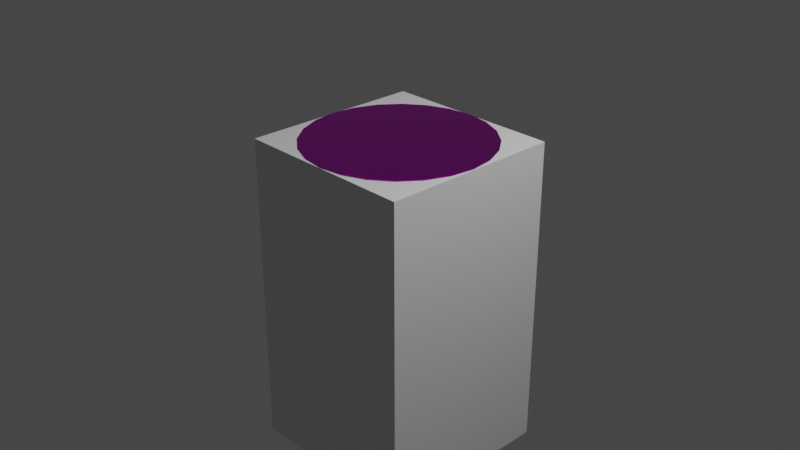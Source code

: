 # Source: better.blend  (saved by Blender 2.82.7; exported with 4.5.12 LTS)
import bpy
from mathutils import Matrix  # noqa: F401  (used for matrix-valued properties, if any)

bpy.ops.wm.read_factory_settings(use_empty=True)
scene = bpy.context.scene
scene.name = 'Scene'

# ---- collections
col_collection = bpy.data.collections.new('Collection'); scene.collection.children.link(col_collection)

# ---- images (referenced by path relative to the original .blend; pixels are not part of the script)
import os
ASSET_DIR = os.environ.get("B2B_ASSET_DIR", "")  # directory of the original .blend (textures are referenced by path, not embedded)
HERE = os.path.dirname(os.path.abspath(__file__))  # packed textures are extracted next to this script under _unpacked/

def load_image(name, relpath, width, height, colorspace="sRGB"):
    """Load a texture the original file referenced (path relative to the .blend, or extracted next to this script)."""
    p = next((c for c in (os.path.join(HERE, relpath), os.path.join(ASSET_DIR, relpath)) if relpath and os.path.exists(c)), "")
    if p:
        img = bpy.data.images.load(p, check_existing=True)
        img.name = name
    else:  # same state as the original file: an image datablock whose file is absent (Cycles renders it pink)
        img = bpy.data.images.new(name, width, height)
        img.source = "FILE"
        img.filepath = "//" + (relpath or name)
    img.colorspace_settings.name = colorspace
    return img
img_basecolor = load_image('BaseColor', 'albedo.png', 1024, 1024, 'sRGB')
img_untitled = load_image('Untitled', 'pbr.png', 1024, 1024, 'sRGB')

# ---- materials (node trees are filled in below, after node groups)
mat_engine = bpy.data.materials.new('Engine')
mat_engine.alpha_threshold = 0.0
mat_engine.use_transparent_shadow = False
mat_engine.line_color = (0.0, 0.0, 0.0, 1.0)

# ---- material node trees
mat_engine.use_nodes = True; mat_engine.node_tree.nodes.clear()
_N = mat_engine.node_tree.nodes; _L = mat_engine.node_tree.links
n0 = _N.new('ShaderNodeOutputMaterial'); n0.name = 'Material Output'; n0.location = (300, 300)
n1 = _N.new('ShaderNodeSeparateColor'); n1.name = 'Separate RGB'; n1.location = (-337, 15)
n2 = _N.new('ShaderNodeBsdfPrincipled'); n2.name = 'Principled BSDF'; n2.location = (10, 300)
n2.distribution = 'GGX'
n2.subsurface_method = 'BURLEY'
n2.inputs[3].default_value = 1.45
n2.inputs[27].default_value = (0.0, 0.0, 0.0, 1.0)
n2.inputs[28].default_value = 1.0
n3 = _N.new('ShaderNodeTexImage'); n3.name = 'Image Texture.001'; n3.location = (-280, 280)
n3.image = img_basecolor
n4 = _N.new('ShaderNodeTexImage'); n4.name = 'Image Texture'; n4.location = (-630, -7)
n4.image = img_untitled
_L.new(n2.outputs[0], n0.inputs[0])
_L.new(n4.outputs[0], n1.inputs[0])
_L.new(n1.outputs[2], n2.inputs[1])
_L.new(n1.outputs[1], n2.inputs[2])
_L.new(n3.outputs[0], n2.inputs[0])
n0.is_active_output = True

# ---- world
world_world = bpy.data.worlds.new('World'); scene.world = world_world
world_world.use_nodes = True; world_world.node_tree.nodes.clear()
_N = world_world.node_tree.nodes; _L = world_world.node_tree.links
n0 = _N.new('ShaderNodeOutputWorld'); n0.name = 'World Output'; n0.location = (300, 300)
n1 = _N.new('ShaderNodeBackground'); n1.name = 'Background'; n1.location = (10, 300)
n1.inputs[0].default_value = (0.05088, 0.05088, 0.05088, 1.0)
_L.new(n1.outputs[0], n0.inputs[0])
n0.is_active_output = True
world_world.color = (0.05088, 0.05088, 0.05088)
world_world.use_sun_shadow = False
world_world.sun_shadow_jitter_overblur = 0.0

# ---- cameras
cam_camera = bpy.data.cameras.new('Camera')
cam_camera.clip_end = 100.0
cam_camera.ortho_scale = 7.314

# ---- lights
light_light = bpy.data.lights.new('Light', 'POINT')
light_light.transmission_factor = 0.0
light_light.energy = 1000.0
light_light.shadow_soft_size = 0.1
light_light.shadow_maximum_resolution = 0.006
light_light.use_absolute_resolution = True

# ---- meshes
me_cube = bpy.data.meshes.new('Cube')
me_cube.from_pydata([(-6.744e-08, 0.7884, 2.278), (-5.028e-08, 0.5305, 2.718), (0.2041, 0.7616, 2.278), (0.1373, 0.5124, 2.718), (0.3942, 0.6828, 2.278), (0.2652, 0.4594, 2.718), (0.5575, 0.5575, 2.278), (0.3751, 0.3751, 2.718), (0.6828, 0.3942, 2.278), (0.4594, 0.2652, 2.718), (0.7616, 0.2041, 2.278), (0.5124, 0.1373, 2.718), (0.7884, -2.075e-07, 2.278), (0.5305, -2.578e-07, 2.718), (0.7616, -0.2041, 2.278), (0.5124, -0.1373, 2.718), (0.6828, -0.3942, 2.278), (0.4594, -0.2652, 2.718), (0.5575, -0.5575, 2.278), (0.3751, -0.3751, 2.718), (0.3942, -0.6828, 2.278), (0.2652, -0.4594, 2.718), (0.2041, -0.7616, 2.278), (0.1373, -0.5124, 2.718), (2.396e-07, -0.7884, 2.278), (1.563e-07, -0.5305, 2.718), (-0.2041, -0.7616, 2.278), (-0.1373, -0.5124, 2.718), (-0.3942, -0.6828, 2.278), (-0.2652, -0.4594, 2.718), (-0.5575, -0.5575, 2.278), (-0.3751, -0.3751, 2.718), (-0.6828, -0.3942, 2.278), (-0.4594, -0.2652, 2.718), (-0.7616, -0.2041, 2.278), (-0.5124, -0.1373, 2.718), (-0.7884, -6.336e-07, 2.278), (-0.5305, -5.445e-07, 2.718), (-0.7616, 0.2041, 2.278), (-0.5124, 0.1373, 2.718), (-0.6828, 0.3942, 2.278), (-0.4594, 0.2652, 2.718), (-0.5575, 0.5575, 2.278), (-0.3751, 0.3751, 2.718), (-0.3942, 0.6828, 2.278), (-0.2652, 0.4594, 2.718), (-0.2041, 0.7616, 2.278), (-0.1373, 0.5124, 2.718), (-6.468e-08, 0.8161, 2.278), (0.2112, 0.7883, 2.278), (0.408, 0.7067, 2.278), (0.577, 0.577, 2.278), (0.7067, 0.408, 2.278), (0.7883, 0.2112, 2.278), (0.8161, -2.018e-07, 2.278), (0.7883, -0.2112, 2.278), (0.7067, -0.408, 2.278), (0.577, -0.577, 2.278), (0.408, -0.7067, 2.278), (0.2112, -0.7883, 2.278), (2.531e-07, -0.8161, 2.278), (-0.2112, -0.7883, 2.278), (-0.408, -0.7067, 2.278), (-0.577, -0.577, 2.278), (-0.7067, -0.408, 2.278), (-0.7883, -0.2112, 2.278), (-0.8161, -6.428e-07, 2.278), (-0.7883, 0.2112, 2.278), (-0.7067, 0.408, 2.278), (-0.577, 0.577, 2.278), (-0.408, 0.7067, 2.278), (-0.2112, 0.7883, 2.278), (-6.468e-08, 0.8161, 2.085), (0.2112, 0.7883, 2.085), (0.408, 0.7067, 2.085), (0.577, 0.577, 2.085), (0.7067, 0.408, 2.085), (0.7883, 0.2112, 2.085), (0.8161, -2.018e-07, 2.085), (0.7883, -0.2112, 2.085), (0.7067, -0.408, 2.085), (0.577, -0.577, 2.085), (0.408, -0.7067, 2.085), (0.2112, -0.7883, 2.085), (2.531e-07, -0.8161, 2.085), (-0.2112, -0.7883, 2.085), (-0.408, -0.7067, 2.085), (-0.577, -0.577, 2.085), (-0.7067, -0.408, 2.085), (-0.7883, -0.2112, 2.085), (-0.8161, -6.428e-07, 2.085), (-0.7883, 0.2112, 2.085), (-0.7067, 0.408, 2.085), (-0.577, 0.577, 2.085), (-0.408, 0.7067, 2.085), (-0.2112, 0.7883, 2.085), (-6.403e-08, 0.7897, 2.085), (0.2044, 0.7628, 2.085), (0.3948, 0.6839, 2.085), (0.5584, 0.5584, 2.085), (0.6839, 0.3948, 2.085), (0.7628, 0.2044, 2.085), (0.7897, -2.07e-07, 2.085), (0.7628, -0.2044, 2.085), (0.6839, -0.3948, 2.085), (0.5584, -0.5584, 2.085), (0.3948, -0.6839, 2.085), (0.2044, -0.7628, 2.085), (2.435e-07, -0.7897, 2.085), (-0.2044, -0.7628, 2.085), (-0.3948, -0.6839, 2.085), (-0.5584, -0.5584, 2.085), (-0.6839, -0.3948, 2.085), (-0.7628, -0.2044, 2.085), (-0.7897, -6.337e-07, 2.085), (-0.7628, 0.2044, 2.085), (-0.6839, 0.3948, 2.085), (-0.5584, 0.5584, 2.085), (-0.3948, 0.6839, 2.085), (-0.2044, 0.7628, 2.085), (-6.416e-08, 0.7569, 0.8032), (0.1959, 0.7311, 0.8032), (0.3785, 0.6555, 0.8032), (0.5352, 0.5352, 0.8032), (0.6555, 0.3785, 0.8032), (0.7311, 0.1959, 0.8032), (0.7569, -2.136e-07, 0.8032), (0.7311, -0.1959, 0.8032), (0.6555, -0.3785, 0.8032), (0.5352, -0.5352, 0.8032), (0.3785, -0.6555, 0.8032), (0.1959, -0.7311, 0.8032), (2.306e-07, -0.7569, 0.8032), (-0.1959, -0.7311, 0.8032), (-0.3785, -0.6555, 0.8032), (-0.5352, -0.5352, 0.8032), (-0.6555, -0.3785, 0.8032), (-0.7311, -0.1959, 0.8032), (-0.7569, -6.227e-07, 0.8032), (-0.7311, 0.1959, 0.8032), (-0.6555, 0.3785, 0.8032), (-0.5352, 0.5352, 0.8032), (-0.3785, 0.6555, 0.8032), (-0.1959, 0.7311, 0.8032), (-5.65e-08, 0.5156, 0.4188), (0.1334, 0.498, 0.4188), (0.2578, 0.4465, 0.4188), (0.3646, 0.3646, 0.4188), (0.4465, 0.2578, 0.4188), (0.498, 0.1334, 0.4188), (0.5156, -2.678e-07, 0.4188), (0.498, -0.1334, 0.4188), (0.4465, -0.2578, 0.4188), (0.3646, -0.3646, 0.4188), (0.2578, -0.4465, 0.4188), (0.1334, -0.498, 0.4188), (1.443e-07, -0.5156, 0.4188), (-0.1334, -0.498, 0.4188), (-0.2578, -0.4465, 0.4188), (-0.3646, -0.3646, 0.4188), (-0.4465, -0.2578, 0.4188), (-0.498, -0.1334, 0.4188), (-0.5156, -5.464e-07, 0.4188), (-0.498, 0.1334, 0.4188), (-0.4465, 0.2578, 0.4188), (-0.3646, 0.3646, 0.4188), (-0.2578, 0.4465, 0.4188), (-0.1334, 0.498, 0.4188), (-4.198e-08, 0.2264, 0.1317), (0.0586, 0.2187, 0.1317), (0.1132, 0.1961, 0.1317), (0.1601, 0.1601, 0.1317), (0.1961, 0.1132, 0.1317), (0.2187, 0.0586, 0.1317), (0.2264, -3.409e-07, 0.1317), (0.2187, -0.0586, 0.1317), (0.1961, -0.1132, 0.1317), (0.1601, -0.1601, 0.1317), (0.1132, -0.1961, 0.1317), (0.0586, -0.2187, 0.1317), (4.619e-08, -0.2264, 0.1317), (-0.0586, -0.2187, 0.1317), (-0.1132, -0.1961, 0.1317), (-0.1601, -0.1601, 0.1317), (-0.1961, -0.1132, 0.1317), (-0.2187, -0.0586, 0.1317), (-0.2264, -4.633e-07, 0.1317), (-0.2187, 0.0586, 0.1317), (-0.1961, 0.1132, 0.1317), (-0.1601, 0.1601, 0.1317), (-0.1132, 0.1961, 0.1317), (-0.0586, 0.2187, 0.1317), (-9.133e-08, 1.01, -1.445), (0.2615, 0.9759, -1.445), (0.5052, 0.875, -1.445), (0.7144, 0.7144, -1.445), (0.875, 0.5052, -1.445), (0.9759, 0.2615, -1.445), (1.01, -1.63e-07, -1.445), (0.9759, -0.2615, -1.445), (0.875, -0.5052, -1.445), (0.7144, -0.7144, -1.445), (0.5052, -0.875, -1.445), (0.2615, -0.9759, -1.445), (3.021e-07, -1.01, -1.445), (-0.2615, -0.9759, -1.445), (-0.5052, -0.875, -1.445), (-0.7144, -0.7144, -1.445), (-0.875, -0.5052, -1.445), (-0.9759, -0.2615, -1.445), (-1.01, -7.09e-07, -1.445), (-0.9759, 0.2615, -1.445), (-0.875, 0.5052, -1.445), (-0.7144, 0.7144, -1.445), (-0.5052, 0.875, -1.445), (-0.2615, 0.9759, -1.445), (-9.817e-08, 1.417, -2.787), (0.3667, 1.369, -2.787), (0.7085, 1.227, -2.787), (1.002, 1.002, -2.787), (1.227, 0.7085, -2.787), (1.369, 0.3667, -2.787), (1.417, -7.733e-08, -2.787), (1.369, -0.3667, -2.787), (1.227, -0.7085, -2.787), (1.002, -1.002, -2.787), (0.7085, -1.227, -2.787), (0.3667, -1.369, -2.787), (4.536e-07, -1.417, -2.787), (-0.3667, -1.369, -2.787), (-0.7085, -1.227, -2.787), (-1.002, -1.002, -2.787), (-1.227, -0.7085, -2.787), (-1.369, -0.3667, -2.787), (-1.417, -8.431e-07, -2.787), (-1.369, 0.3667, -2.787), (-1.227, 0.7085, -2.787), (-1.002, 1.002, -2.787), (-0.7085, 1.227, -2.787), (-0.3667, 1.369, -2.787), (-9.629e-08, 1.339, -2.787), (0.3465, 1.293, -2.787), (0.6693, 1.159, -2.787), (0.9465, 0.9465, -2.787), (1.159, 0.6693, -2.787), (1.293, 0.3465, -2.787), (1.339, -9.423e-08, -2.787), (1.293, -0.3465, -2.787), (1.159, -0.6693, -2.787), (0.9465, -0.9465, -2.787), (0.6693, -1.159, -2.787), (0.3465, -1.293, -2.787), (4.25e-07, -1.339, -2.787), (-0.3465, -1.293, -2.787), (-0.6693, -1.159, -2.787), (-0.9465, -0.9465, -2.787), (-1.159, -0.6693, -2.787), (-1.293, -0.3465, -2.787), (-1.339, -8.176e-07, -2.787), (-1.293, 0.3464, -2.787), (-1.159, 0.6693, -2.787), (-0.9465, 0.9465, -2.787), (-0.6693, 1.159, -2.787), (-0.3465, 1.293, -2.787), (-3.166e-08, -3.738e-07, -0.7412), (0.3215, -0.5568, -0.4829), (0.4546, -0.4546, -0.4829), (0.4546, 0.4546, -0.4829), (0.3215, 0.5568, -0.4829), (-0.6429, -5.943e-07, -0.4829), (-0.621, -0.1664, -0.4829), (0.1664, -0.621, -0.4829), (0.5568, 0.3215, -0.4829), (-0.621, 0.1664, -0.4829), (1.854e-07, -0.6429, -0.4829), (0.621, 0.1664, -0.4829), (-0.5568, 0.3215, -0.4829), (-0.1664, -0.621, -0.4829), (0.6429, -2.469e-07, -0.4829), (-0.4546, 0.4546, -0.4829), (-0.3215, -0.5568, -0.4829), (0.621, -0.1664, -0.4829), (-0.3215, 0.5568, -0.4829), (-0.4546, -0.4546, -0.4829), (0.5568, -0.3215, -0.4829), (-0.1664, 0.621, -0.4829), (0.1664, 0.621, -0.4829), (-6.493e-08, 0.6429, -0.4829), (-0.5568, -0.3215, -0.4829), (0.8039, 0.2162, -0.655), (0.7888, 0.2121, -0.5968), (0.7477, 0.2011, -0.5542), (0.6915, 0.1859, -0.5386), (0.6353, 0.1708, -0.5542), (0.6353, 0.1708, -0.7558), (0.6915, 0.1859, -0.7714), (0.7477, 0.2011, -0.7558), (0.7888, 0.2121, -0.7132), (0.6599, 0.5073, -0.655), (0.6475, 0.4978, -0.5968), (0.6138, 0.4719, -0.5542), (0.5676, 0.4364, -0.5386), (0.5215, 0.4009, -0.5542), (0.5215, 0.4009, -0.7558), (0.5676, 0.4364, -0.7714), (0.6138, 0.4719, -0.7558), (0.6475, 0.4978, -0.7132), (0.4154, 0.7212, -0.655), (0.4076, 0.7077, -0.5968), (0.3864, 0.6708, -0.5542), (0.3573, 0.6204, -0.5386), (0.3283, 0.5699, -0.5542), (0.3283, 0.5699, -0.7558), (0.3573, 0.6204, -0.7714), (0.3864, 0.6708, -0.7558), (0.4076, 0.7077, -0.7132), (0.1077, 0.8252, -0.655), (0.1057, 0.8098, -0.5968), (0.1002, 0.7675, -0.5542), (0.09264, 0.7098, -0.5386), (0.08511, 0.6522, -0.5542), (0.08511, 0.6522, -0.7558), (0.09264, 0.7098, -0.7714), (0.1002, 0.7675, -0.7558), (0.1057, 0.8098, -0.7132), (-0.2164, 0.8036, -0.655), (-0.2124, 0.7885, -0.5968), (-0.2013, 0.7474, -0.5542), (-0.1862, 0.6912, -0.5386), (-0.171, 0.635, -0.5542), (-0.171, 0.635, -0.7558), (-0.1862, 0.6912, -0.7714), (-0.2013, 0.7474, -0.7558), (-0.2124, 0.7885, -0.7132), (-0.5076, 0.6596, -0.655), (-0.4981, 0.6472, -0.5968), (-0.4721, 0.6135, -0.5542), (-0.4366, 0.5673, -0.5386), (-0.4011, 0.5212, -0.5542), (-0.4011, 0.5212, -0.7558), (-0.4366, 0.5673, -0.7714), (-0.4721, 0.6135, -0.7558), (-0.4981, 0.6472, -0.7132), (-0.7214, 0.4151, -0.655), (-0.7079, 0.4073, -0.5968), (-0.671, 0.3861, -0.5542), (-0.6206, 0.357, -0.5386), (-0.5702, 0.328, -0.5542), (-0.5702, 0.328, -0.7558), (-0.6206, 0.357, -0.7714), (-0.671, 0.3861, -0.7558), (-0.7079, 0.4073, -0.7132), (-0.8255, 0.1074, -0.655), (-0.81, 0.1054, -0.5968), (-0.7678, 0.09987, -0.5542), (-0.7101, 0.09234, -0.5386), (-0.6524, 0.08482, -0.5542), (-0.6524, 0.08482, -0.7558), (-0.7101, 0.09234, -0.7714), (-0.7678, 0.09987, -0.7558), (-0.81, 0.1054, -0.7132), (-0.8038, -0.2167, -0.655), (-0.7888, -0.2127, -0.5968), (-0.7476, -0.2016, -0.5542), (-0.6914, -0.1864, -0.5386), (-0.6353, -0.1713, -0.5542), (-0.6353, -0.1713, -0.7558), (-0.6914, -0.1864, -0.7714), (-0.7476, -0.2016, -0.7558), (-0.7888, -0.2127, -0.7132), (-0.6598, -0.5079, -0.655), (-0.6474, -0.4983, -0.5968), (-0.6137, -0.4724, -0.5542), (-0.5676, -0.4369, -0.5386), (-0.5214, -0.4014, -0.5542), (-0.5214, -0.4014, -0.7558), (-0.5676, -0.4369, -0.7714), (-0.6137, -0.4724, -0.7558), (-0.6474, -0.4983, -0.7132), (-0.4153, -0.7217, -0.655), (-0.4075, -0.7082, -0.5968), (-0.3863, -0.6713, -0.5542), (-0.3573, -0.6209, -0.5386), (-0.3282, -0.5704, -0.5542), (-0.3282, -0.5704, -0.7558), (-0.3573, -0.6209, -0.7714), (-0.3863, -0.6713, -0.7558), (-0.4075, -0.7082, -0.7132), (-0.1076, -0.8257, -0.655), (-0.1056, -0.8103, -0.5968), (-0.1001, -0.7681, -0.5542), (-0.09256, -0.7104, -0.5386), (-0.08504, -0.6527, -0.5542), (-0.08504, -0.6527, -0.7558), (-0.09256, -0.7104, -0.7714), (-0.1001, -0.7681, -0.7558), (-0.1056, -0.8103, -0.7132), (0.2165, -0.8041, -0.655), (0.2124, -0.7891, -0.5968), (0.2014, -0.7479, -0.5542), (0.1862, -0.6917, -0.5386), (0.1711, -0.6356, -0.5542), (0.1711, -0.6356, -0.7558), (0.1862, -0.6917, -0.7714), (0.2014, -0.7479, -0.7558), (0.2124, -0.7891, -0.7132), (0.5076, -0.6601, -0.655), (0.4981, -0.6477, -0.5968), (0.4722, -0.614, -0.5542), (0.4367, -0.5679, -0.5386), (0.4012, -0.5217, -0.5542), (0.4012, -0.5217, -0.7558), (0.4367, -0.5679, -0.7714), (0.4722, -0.614, -0.7558), (0.4981, -0.6477, -0.7132), (0.7215, -0.4156, -0.655), (0.708, -0.4078, -0.5968), (0.6711, -0.3866, -0.5542), (0.6207, -0.3575, -0.5386), (0.5702, -0.3285, -0.5542), (0.5702, -0.3285, -0.7558), (0.6207, -0.3575, -0.7714), (0.6711, -0.3866, -0.7558), (0.708, -0.4078, -0.7132), (0.8255, -0.1079, -0.655), (0.8101, -0.1059, -0.5968), (0.7678, -0.1004, -0.5542), (0.7101, -0.09285, -0.5386), (0.6524, -0.08533, -0.5542), (0.6524, -0.08533, -0.7558), (0.7101, -0.09285, -0.7714), (0.7678, -0.1004, -0.7558), (0.8101, -0.1059, -0.7132), (-8.171e-08, -0.8463, 0.8027), (-8.171e-08, -0.8463, 2.787), (0.07381, -0.8661, 0.8027), (0.07381, -0.8661, 2.787), (0.1278, -0.9201, 0.8027), (0.1278, -0.9201, 2.787), (0.1476, -0.9939, 0.8027), (0.1476, -0.9939, 2.787), (0.1278, -1.068, 0.8027), (0.1278, -1.068, 2.787), (0.07381, -1.122, 0.8027), (0.07381, -1.122, 2.787), (-5.942e-08, -1.141, 0.8027), (-5.942e-08, -1.141, 2.787), (-0.07381, -1.122, 0.8027), (-0.07381, -1.122, 2.787), (-0.1278, -1.068, 0.8027), (-0.1278, -1.068, 2.787), (-0.1476, -0.9939, 0.8027), (-0.1476, -0.9939, 2.787), (-0.1278, -0.9201, 0.8027), (-0.1278, -0.9201, 2.787), (-0.07381, -0.8661, 0.8027), (-0.07381, -0.8661, 2.787), (0.3948, 0.6839, 0.9005), (0.2044, 0.7628, 0.9005), (-0.7628, -0.2044, 0.9005), (-0.6839, -0.3948, 0.9005), (0.3948, -0.6839, 0.9005), (0.5584, -0.5584, 0.9005), (0.5584, 0.5584, 0.9005), (-0.7897, -6.337e-07, 0.9005), (0.2044, -0.7628, 0.9005), (0.6839, 0.3948, 0.9005), (-0.7628, 0.2044, 0.9005), (2.435e-07, -0.7897, 0.9005), (0.7628, 0.2044, 0.9005), (-0.6839, 0.3948, 0.9005), (-0.2044, -0.7628, 0.9005), (0.7897, -2.07e-07, 0.9005), (-0.5584, 0.5584, 0.9005), (-0.3948, -0.6839, 0.9005), (0.7628, -0.2044, 0.9005), (-0.3948, 0.6839, 0.9005), (-0.5584, -0.5584, 0.9005), (0.6839, -0.3948, 0.9005), (-0.2044, 0.7628, 0.9005), (-6.403e-08, 0.7897, 0.9005), (-7.507e-08, -0.8079, 0.7249), (0.09301, -0.8328, 0.7249), (0.1611, -0.9009, 0.7249), (0.186, -0.9939, 0.7249), (0.1611, -1.087, 0.7249), (0.09301, -1.155, 0.7249), (-4.699e-08, -1.18, 0.7249), (-0.09301, -1.155, 0.7249), (-0.1611, -1.087, 0.7249), (-0.186, -0.9939, 0.7249), (-0.1611, -0.9009, 0.7249), (-0.09301, -0.8328, 0.7249), (-7.535e-08, -0.7382, 0.7249), (0.1279, -0.7724, 0.7249), (0.2214, -0.866, 0.7249), (0.2557, -0.9939, 0.7249), (0.2214, -1.122, 0.7249), (0.1279, -1.215, 0.7249), (-3.674e-08, -1.25, 0.7249), (-0.1279, -1.215, 0.7249), (-0.2214, -1.122, 0.7249), (-0.2557, -0.9939, 0.7249), (-0.2214, -0.866, 0.7249), (-0.1279, -0.7724, 0.7249), (-8.284e-08, -0.7382, 0.4769), (0.1279, -0.7724, 0.4769), (0.2214, -0.866, 0.4769), (0.2557, -0.9939, 0.4769), (0.2214, -1.122, 0.4769), (0.1279, -1.215, 0.4769), (-4.423e-08, -1.25, 0.4769), (-0.1279, -1.215, 0.4769), (-0.2214, -1.122, 0.4769), (-0.2557, -0.9939, 0.4769), (-0.2214, -0.866, 0.4769), (-0.1279, -0.7724, 0.4769), (-8.471e-08, -0.6966, 0.4769), (0.1487, -0.7364, 0.4769), (0.2575, -0.8452, 0.4769), (0.2973, -0.9939, 0.4769), (0.2575, -1.143, 0.4769), (0.1487, -1.251, 0.4769), (-3.982e-08, -1.291, 0.4769), (-0.1487, -1.251, 0.4769), (-0.2575, -1.143, 0.4769), (-0.2973, -0.9939, 0.4769), (-0.2575, -0.8452, 0.4769), (-0.1487, -0.7364, 0.4769), (-9.504e-08, -0.6966, 0.2246), (0.1487, -0.7364, 0.2246), (0.2575, -0.8452, 0.2246), (0.2973, -0.9939, 0.2246), (0.2575, -1.143, 0.2246), (0.1487, -1.251, 0.2246), (-5.015e-08, -1.291, 0.2246), (-0.1487, -1.251, 0.2246), (-0.2575, -1.143, 0.2246), (-0.2973, -0.9939, 0.2246), (-0.2575, -0.8452, 0.2246), (-0.1487, -0.7364, 0.2246), (-8.519e-08, -0.7896, 0.1344), (0.1021, -0.817, 0.1344), (0.1769, -0.8918, 0.1344), (0.2043, -0.9939, 0.1344), (0.1769, -1.096, 0.1344), (0.1021, -1.171, 0.1344), (-5.435e-08, -1.198, 0.1344), (-0.1021, -1.171, 0.1344), (-0.1769, -1.096, 0.1344), (-0.2043, -0.9939, 0.1344), (-0.1769, -0.8918, 0.1344), (-0.1021, -0.817, 0.1344), (-8.587e-08, -0.7542, 0.1344), (0.1198, -0.7863, 0.1344), (0.2076, -0.874, 0.1344), (0.2397, -0.9939, 0.1344), (0.2076, -1.114, 0.1344), (0.1198, -1.201, 0.1344), (-4.967e-08, -1.234, 0.1344), (-0.1198, -1.201, 0.1344), (-0.2076, -1.114, 0.1344), (-0.2397, -0.9939, 0.1344), (-0.2076, -0.874, 0.1344), (-0.1198, -0.7863, 0.1344), (-8.114e-08, -0.7542, 0.04895), (0.1198, -0.7863, 0.04895), (0.2076, -0.874, 0.04895), (0.2397, -0.9939, 0.04895), (0.2076, -1.114, 0.04895), (0.1198, -1.201, 0.04895), (-4.494e-08, -1.234, 0.04895), (-0.1198, -1.201, 0.04895), (-0.2076, -1.114, 0.04895), (-0.2397, -0.9939, 0.04895), (-0.2076, -0.874, 0.04895), (-0.1198, -0.7863, 0.04895), (-1.035e-07, -0.8444, -0.05859), (0.07475, -0.8644, -0.05859), (0.1295, -0.9191, -0.05859), (0.1495, -0.9939, -0.05859), (0.1295, -1.069, -0.05859), (0.07475, -1.123, -0.05859), (-8.096e-08, -1.143, -0.05859), (-0.07475, -1.123, -0.05859), (-0.1295, -1.069, -0.05859), (-0.1495, -0.9939, -0.05859), (-0.1295, -0.9191, -0.05859), (-0.07475, -0.8644, -0.05859), (-4.701e-08, -0.8444, -0.2571), (0.07475, -0.8644, -0.2571), (0.1295, -0.9191, -0.2571), (0.1495, -0.9939, -0.2571), (0.1295, -1.069, -0.2571), (0.07475, -1.123, -0.2571), (-2.443e-08, -1.143, -0.2571), (-0.07475, -1.123, -0.2571), (-0.1295, -1.069, -0.2571), (-0.1495, -0.9939, -0.2571), (-0.1295, -0.9191, -0.2571), (-0.07475, -0.8644, -0.2571), (-3.548e-08, -0.8892, -0.3437), (0.05233, -0.9032, -0.3437), (0.09064, -0.9416, -0.3437), (0.1047, -0.9939, -0.3437), (0.09064, -1.046, -0.3437), (0.05233, -1.085, -0.3437), (-1.968e-08, -1.099, -0.3437), (-0.05233, -1.085, -0.3437), (-0.09064, -1.046, -0.3437), (-0.1047, -0.9939, -0.3437), (-0.09064, -0.9416, -0.3437), (-0.05233, -0.9032, -0.3437), (-5.925e-08, -0.8868, -0.344), (0.05233, -0.8967, -0.354), (0.09064, -0.9238, -0.381), (0.1047, -0.9608, -0.418), (0.09064, -0.9978, -0.455), (0.05233, -1.025, -0.4821), (-4.345e-08, -1.035, -0.492), (-0.05233, -1.025, -0.4821), (-0.09064, -0.9978, -0.455), (-0.1047, -0.9608, -0.418), (-0.09064, -0.9238, -0.381), (-0.05233, -0.8967, -0.354), (1.381e-08, -0.6483, -0.5723), (0.05233, -0.6582, -0.5822), (0.09064, -0.6853, -0.6093), (0.1047, -0.7223, -0.6463), (0.09064, -0.7593, -0.6833), (0.05233, -0.7864, -0.7104), (2.961e-08, -0.7963, -0.7203), (-0.05233, -0.7864, -0.7104), (-0.09064, -0.7593, -0.6833), (-0.1047, -0.7223, -0.6463), (-0.09064, -0.6853, -0.6093), (-0.05233, -0.6582, -0.5822)], [], [(0, 1, 3, 2), (2, 3, 5, 4), (4, 5, 7, 6), (6, 7, 9, 8), (8, 9, 11, 10), (10, 11, 13, 12), (12, 13, 15, 14), (14, 15, 17, 16), (16, 17, 19, 18), (18, 19, 21, 20), (20, 21, 23, 22), (22, 23, 25, 24), (24, 25, 27, 26), (26, 27, 29, 28), (28, 29, 31, 30), (30, 31, 33, 32), (32, 33, 35, 34), (34, 35, 37, 36), (36, 37, 39, 38), (38, 39, 41, 40), (40, 41, 43, 42), (42, 43, 45, 44), (44, 45, 47, 46), (46, 47, 1, 0), (10, 12, 54, 53), (20, 22, 59, 58), (30, 32, 64, 63), (40, 42, 69, 68), (6, 8, 52, 51), (16, 18, 57, 56), (26, 28, 62, 61), (36, 38, 67, 66), (46, 0, 48, 71), (2, 4, 50, 49), (12, 14, 55, 54), (22, 24, 60, 59), (32, 34, 65, 64), (42, 44, 70, 69), (8, 10, 53, 52), (18, 20, 58, 57), (28, 30, 63, 62), (38, 40, 68, 67), (4, 6, 51, 50), (14, 16, 56, 55), (0, 2, 49, 48), (24, 26, 61, 60), (34, 36, 66, 65), (44, 46, 71, 70), (61, 62, 86, 85), (54, 55, 79, 78), (69, 70, 94, 93), (62, 63, 87, 86), (55, 56, 80, 79), (70, 71, 95, 94), (48, 49, 73, 72), (63, 64, 88, 87), (56, 57, 81, 80), (71, 48, 72, 95), (49, 50, 74, 73), (64, 65, 89, 88), (57, 58, 82, 81), (50, 51, 75, 74), (65, 66, 90, 89), (58, 59, 83, 82), (51, 52, 76, 75), (66, 67, 91, 90), (59, 60, 84, 83), (52, 53, 77, 76), (67, 68, 92, 91), (60, 61, 85, 84), (53, 54, 78, 77), (68, 69, 93, 92), (74, 75, 99, 98), (89, 90, 114, 113), (82, 83, 107, 106), (75, 76, 100, 99), (90, 91, 115, 114), (83, 84, 108, 107), (76, 77, 101, 100), (91, 92, 116, 115), (84, 85, 109, 108), (77, 78, 102, 101), (92, 93, 117, 116), (85, 86, 110, 109), (78, 79, 103, 102), (93, 94, 118, 117), (86, 87, 111, 110), (79, 80, 104, 103), (94, 95, 119, 118), (72, 73, 97, 96), (87, 88, 112, 111), (80, 81, 105, 104), (95, 72, 96, 119), (73, 74, 98, 97), (88, 89, 113, 112), (81, 82, 106, 105), (458, 457, 122, 121), (460, 459, 137, 136), (462, 461, 130, 129), (457, 463, 123, 122), (459, 464, 138, 137), (461, 465, 131, 130), (463, 466, 124, 123), (464, 467, 139, 138), (465, 468, 132, 131), (466, 469, 125, 124), (467, 470, 140, 139), (468, 471, 133, 132), (469, 472, 126, 125), (470, 473, 141, 140), (471, 474, 134, 133), (472, 475, 127, 126), (473, 476, 142, 141), (474, 477, 135, 134), (475, 478, 128, 127), (476, 479, 143, 142), (480, 458, 121, 120), (477, 460, 136, 135), (478, 462, 129, 128), (479, 480, 120, 143), (125, 126, 150, 149), (140, 141, 165, 164), (133, 134, 158, 157), (126, 127, 151, 150), (141, 142, 166, 165), (134, 135, 159, 158), (127, 128, 152, 151), (142, 143, 167, 166), (120, 121, 145, 144), (135, 136, 160, 159), (128, 129, 153, 152), (143, 120, 144, 167), (121, 122, 146, 145), (136, 137, 161, 160), (129, 130, 154, 153), (122, 123, 147, 146), (137, 138, 162, 161), (130, 131, 155, 154), (123, 124, 148, 147), (138, 139, 163, 162), (131, 132, 156, 155), (124, 125, 149, 148), (139, 140, 164, 163), (132, 133, 157, 156), (161, 162, 186, 185), (154, 155, 179, 178), (147, 148, 172, 171), (162, 163, 187, 186), (155, 156, 180, 179), (148, 149, 173, 172), (163, 164, 188, 187), (156, 157, 181, 180), (149, 150, 174, 173), (164, 165, 189, 188), (157, 158, 182, 181), (150, 151, 175, 174), (165, 166, 190, 189), (158, 159, 183, 182), (151, 152, 176, 175), (166, 167, 191, 190), (144, 145, 169, 168), (159, 160, 184, 183), (152, 153, 177, 176), (167, 144, 168, 191), (145, 146, 170, 169), (160, 161, 185, 184), (153, 154, 178, 177), (146, 147, 171, 170), (266, 265, 202, 201), (268, 267, 195, 194), (270, 269, 210, 209), (265, 271, 203, 202), (267, 272, 196, 195), (269, 273, 211, 210), (271, 274, 204, 203), (272, 275, 197, 196), (273, 276, 212, 211), (274, 277, 205, 204), (275, 278, 198, 197), (276, 279, 213, 212), (277, 280, 206, 205), (278, 281, 199, 198), (279, 282, 214, 213), (280, 283, 207, 206), (281, 284, 200, 199), (282, 285, 215, 214), (287, 286, 193, 192), (283, 288, 208, 207), (284, 266, 201, 200), (285, 287, 192, 215), (286, 268, 194, 193), (288, 270, 209, 208), (215, 192, 216, 239), (193, 194, 218, 217), (208, 209, 233, 232), (201, 202, 226, 225), (194, 195, 219, 218), (209, 210, 234, 233), (202, 203, 227, 226), (195, 196, 220, 219), (210, 211, 235, 234), (203, 204, 228, 227), (196, 197, 221, 220), (211, 212, 236, 235), (204, 205, 229, 228), (197, 198, 222, 221), (212, 213, 237, 236), (205, 206, 230, 229), (198, 199, 223, 222), (213, 214, 238, 237), (206, 207, 231, 230), (199, 200, 224, 223), (214, 215, 239, 238), (192, 193, 217, 216), (207, 208, 232, 231), (200, 201, 225, 224), (221, 222, 246, 245), (236, 237, 261, 260), (229, 230, 254, 253), (222, 223, 247, 246), (237, 238, 262, 261), (230, 231, 255, 254), (223, 224, 248, 247), (238, 239, 263, 262), (216, 217, 241, 240), (231, 232, 256, 255), (224, 225, 249, 248), (239, 216, 240, 263), (217, 218, 242, 241), (232, 233, 257, 256), (225, 226, 250, 249), (218, 219, 243, 242), (233, 234, 258, 257), (226, 227, 251, 250), (219, 220, 244, 243), (234, 235, 259, 258), (227, 228, 252, 251), (220, 221, 245, 244), (235, 236, 260, 259), (228, 229, 253, 252), (249, 250, 264), (242, 243, 264), (257, 258, 264), (250, 251, 264), (243, 244, 264), (258, 259, 264), (251, 252, 264), (244, 245, 264), (259, 260, 264), (252, 253, 264), (245, 246, 264), (260, 261, 264), (253, 254, 264), (246, 247, 264), (261, 262, 264), (254, 255, 264), (247, 248, 264), (262, 263, 264), (240, 241, 264), (255, 256, 264), (248, 249, 264), (263, 240, 264), (241, 242, 264), (256, 257, 264), (184, 185, 270, 288), (169, 170, 268, 286), (191, 168, 287, 285), (176, 177, 266, 284), (183, 184, 288, 283), (168, 169, 286, 287), (190, 191, 285, 282), (175, 176, 284, 281), (182, 183, 283, 280), (189, 190, 282, 279), (174, 175, 281, 278), (181, 182, 280, 277), (188, 189, 279, 276), (173, 174, 278, 275), (180, 181, 277, 274), (187, 188, 276, 273), (172, 173, 275, 272), (179, 180, 274, 271), (186, 187, 273, 269), (171, 172, 272, 267), (178, 179, 271, 265), (185, 186, 269, 270), (170, 171, 267, 268), (177, 178, 265, 266), (289, 298, 299, 290), (290, 299, 300, 291), (291, 300, 301, 292), (292, 301, 302, 293), (294, 303, 304, 295), (295, 304, 305, 296), (296, 305, 306, 297), (297, 306, 298, 289), (298, 307, 308, 299), (299, 308, 309, 300), (300, 309, 310, 301), (301, 310, 311, 302), (303, 312, 313, 304), (304, 313, 314, 305), (305, 314, 315, 306), (306, 315, 307, 298), (307, 316, 317, 308), (308, 317, 318, 309), (309, 318, 319, 310), (310, 319, 320, 311), (312, 321, 322, 313), (313, 322, 323, 314), (314, 323, 324, 315), (315, 324, 316, 307), (316, 325, 326, 317), (317, 326, 327, 318), (318, 327, 328, 319), (319, 328, 329, 320), (321, 330, 331, 322), (322, 331, 332, 323), (323, 332, 333, 324), (324, 333, 325, 316), (325, 334, 335, 326), (326, 335, 336, 327), (327, 336, 337, 328), (328, 337, 338, 329), (330, 339, 340, 331), (331, 340, 341, 332), (332, 341, 342, 333), (333, 342, 334, 325), (334, 343, 344, 335), (335, 344, 345, 336), (336, 345, 346, 337), (337, 346, 347, 338), (339, 348, 349, 340), (340, 349, 350, 341), (341, 350, 351, 342), (342, 351, 343, 334), (343, 352, 353, 344), (344, 353, 354, 345), (345, 354, 355, 346), (346, 355, 356, 347), (348, 357, 358, 349), (349, 358, 359, 350), (350, 359, 360, 351), (351, 360, 352, 343), (352, 361, 362, 353), (353, 362, 363, 354), (354, 363, 364, 355), (355, 364, 365, 356), (357, 366, 367, 358), (358, 367, 368, 359), (359, 368, 369, 360), (360, 369, 361, 352), (361, 370, 371, 362), (362, 371, 372, 363), (363, 372, 373, 364), (364, 373, 374, 365), (366, 375, 376, 367), (367, 376, 377, 368), (368, 377, 378, 369), (369, 378, 370, 361), (370, 379, 380, 371), (371, 380, 381, 372), (372, 381, 382, 373), (373, 382, 383, 374), (375, 384, 385, 376), (376, 385, 386, 377), (377, 386, 387, 378), (378, 387, 379, 370), (379, 388, 389, 380), (380, 389, 390, 381), (381, 390, 391, 382), (382, 391, 392, 383), (384, 393, 394, 385), (385, 394, 395, 386), (386, 395, 396, 387), (387, 396, 388, 379), (388, 397, 398, 389), (389, 398, 399, 390), (390, 399, 400, 391), (391, 400, 401, 392), (393, 402, 403, 394), (394, 403, 404, 395), (395, 404, 405, 396), (396, 405, 397, 388), (397, 406, 407, 398), (398, 407, 408, 399), (399, 408, 409, 400), (400, 409, 410, 401), (402, 411, 412, 403), (403, 412, 413, 404), (404, 413, 414, 405), (405, 414, 406, 397), (406, 415, 416, 407), (407, 416, 417, 408), (408, 417, 418, 409), (409, 418, 419, 410), (411, 420, 421, 412), (412, 421, 422, 413), (413, 422, 423, 414), (414, 423, 415, 406), (415, 424, 425, 416), (416, 425, 426, 417), (417, 426, 427, 418), (418, 427, 428, 419), (420, 429, 430, 421), (421, 430, 431, 422), (422, 431, 432, 423), (423, 432, 424, 415), (424, 289, 290, 425), (425, 290, 291, 426), (426, 291, 292, 427), (427, 292, 293, 428), (429, 294, 295, 430), (430, 295, 296, 431), (431, 296, 297, 432), (432, 297, 289, 424), (433, 434, 436, 435), (435, 436, 438, 437), (437, 438, 440, 439), (439, 440, 442, 441), (441, 442, 444, 443), (443, 444, 446, 445), (445, 446, 448, 447), (447, 448, 450, 449), (449, 450, 452, 451), (451, 452, 454, 453), (453, 454, 456, 455), (455, 456, 434, 433), (449, 451, 490, 489), (119, 96, 480, 479), (104, 105, 462, 478), (111, 112, 460, 477), (96, 97, 458, 480), (118, 119, 479, 476), (103, 104, 478, 475), (110, 111, 477, 474), (117, 118, 476, 473), (102, 103, 475, 472), (109, 110, 474, 471), (116, 117, 473, 470), (101, 102, 472, 469), (108, 109, 471, 468), (115, 116, 470, 467), (100, 101, 469, 466), (107, 108, 468, 465), (114, 115, 467, 464), (99, 100, 466, 463), (106, 107, 465, 461), (113, 114, 464, 459), (98, 99, 463, 457), (105, 106, 461, 462), (112, 113, 459, 460), (97, 98, 457, 458), (483, 484, 496, 495), (447, 449, 489, 488), (445, 447, 488, 487), (443, 445, 487, 486), (441, 443, 486, 485), (439, 441, 485, 484), (455, 433, 481, 492), (433, 435, 482, 481), (437, 439, 484, 483), (453, 455, 492, 491), (435, 437, 483, 482), (451, 453, 491, 490), (501, 502, 514, 513), (490, 491, 503, 502), (487, 488, 500, 499), (484, 485, 497, 496), (491, 492, 504, 503), (481, 482, 494, 493), (488, 489, 501, 500), (485, 486, 498, 497), (492, 481, 493, 504), (482, 483, 495, 494), (489, 490, 502, 501), (486, 487, 499, 498), (506, 507, 519, 518), (498, 499, 511, 510), (495, 496, 508, 507), (502, 503, 515, 514), (499, 500, 512, 511), (496, 497, 509, 508), (503, 504, 516, 515), (493, 494, 506, 505), (500, 501, 513, 512), (497, 498, 510, 509), (504, 493, 505, 516), (494, 495, 507, 506), (528, 517, 529, 540), (513, 514, 526, 525), (510, 511, 523, 522), (507, 508, 520, 519), (514, 515, 527, 526), (511, 512, 524, 523), (508, 509, 521, 520), (515, 516, 528, 527), (505, 506, 518, 517), (512, 513, 525, 524), (509, 510, 522, 521), (516, 505, 517, 528), (533, 534, 546, 545), (518, 519, 531, 530), (525, 526, 538, 537), (522, 523, 535, 534), (519, 520, 532, 531), (526, 527, 539, 538), (523, 524, 536, 535), (520, 521, 533, 532), (527, 528, 540, 539), (517, 518, 530, 529), (524, 525, 537, 536), (521, 522, 534, 533), (547, 548, 560, 559), (540, 529, 541, 552), (530, 531, 543, 542), (537, 538, 550, 549), (534, 535, 547, 546), (531, 532, 544, 543), (538, 539, 551, 550), (535, 536, 548, 547), (532, 533, 545, 544), (539, 540, 552, 551), (529, 530, 542, 541), (536, 537, 549, 548), (562, 563, 575, 574), (544, 545, 557, 556), (551, 552, 564, 563), (541, 542, 554, 553), (548, 549, 561, 560), (545, 546, 558, 557), (552, 541, 553, 564), (542, 543, 555, 554), (549, 550, 562, 561), (546, 547, 559, 558), (543, 544, 556, 555), (550, 551, 563, 562), (567, 568, 580, 579), (559, 560, 572, 571), (556, 557, 569, 568), (563, 564, 576, 575), (553, 554, 566, 565), (560, 561, 573, 572), (557, 558, 570, 569), (564, 553, 565, 576), (554, 555, 567, 566), (561, 562, 574, 573), (558, 559, 571, 570), (555, 556, 568, 567), (579, 580, 592, 591), (574, 575, 587, 586), (571, 572, 584, 583), (568, 569, 581, 580), (575, 576, 588, 587), (565, 566, 578, 577), (572, 573, 585, 584), (569, 570, 582, 581), (576, 565, 577, 588), (566, 567, 579, 578), (573, 574, 586, 585), (570, 571, 583, 582), (590, 591, 603, 602), (586, 587, 599, 598), (583, 584, 596, 595), (580, 581, 593, 592), (587, 588, 600, 599), (577, 578, 590, 589), (584, 585, 597, 596), (581, 582, 594, 593), (588, 577, 589, 600), (578, 579, 591, 590), (585, 586, 598, 597), (582, 583, 595, 594), (612, 601, 613, 624), (597, 598, 610, 609), (594, 595, 607, 606), (591, 592, 604, 603), (598, 599, 611, 610), (595, 596, 608, 607), (592, 593, 605, 604), (599, 600, 612, 611), (589, 590, 602, 601), (596, 597, 609, 608), (593, 594, 606, 605), (600, 589, 601, 612), (616, 617, 629, 628), (602, 603, 615, 614), (609, 610, 622, 621), (606, 607, 619, 618), (603, 604, 616, 615), (610, 611, 623, 622), (607, 608, 620, 619), (604, 605, 617, 616), (611, 612, 624, 623), (601, 602, 614, 613), (608, 609, 621, 620), (605, 606, 618, 617), (623, 624, 636, 635), (613, 614, 626, 625), (620, 621, 633, 632), (617, 618, 630, 629), (624, 613, 625, 636), (614, 615, 627, 626), (621, 622, 634, 633), (618, 619, 631, 630), (615, 616, 628, 627), (622, 623, 635, 634), (619, 620, 632, 631)])
me_cube.polygons.foreach_set('use_smooth', [True] * 608)
_uv = me_cube.uv_layers.new(name='UVMap')
_uv.uv.foreach_set('vector', [0.9161, 0.3104, 0.9875, 0.3095, 0.9871, 0.332, 0.9159, 0.3318, 0.9159, 0.3318, 0.9871, 0.332, 0.9863, 0.3544, 0.9153, 0.3531, 0.9153, 0.3531, 0.9863, 0.3544, 0.9851, 0.3767, 0.9144, 0.3745, 0.9144, 0.3745, 0.9851, 0.3767, 0.9836, 0.3989, 0.9131, 0.396, 0.9131, 0.396, 0.9836, 0.3989, 0.982, 0.4209, 0.9115, 0.4177, 0.9115, 0.4177, 0.982, 0.4209, 0.9803, 0.4428, 0.9097, 0.4399, 0.9097, 0.4399, 0.9803, 0.4428, 0.9787, 0.4646, 0.9079, 0.4625, 0.9079, 0.4625, 0.9787, 0.4646, 0.9776, 0.4863, 0.9061, 0.4859, 0.9061, 0.4859, 0.9776, 0.4863, 0.9771, 0.508, 0.9046, 0.5103, 0.9046, 0.5103, 0.9771, 0.508, 0.9778, 0.5297, 0.9036, 0.5362, 0.9036, 0.5362, 0.9778, 0.5297, 0.9802, 0.5514, 0.9035, 0.5646, 0.9035, 0.5646, 0.9802, 0.5514, 0.985, 0.5734, 0.9054, 0.5966, 0.9028, 0.01766, 0.9876, 0.03784, 0.9834, 0.06039, 0.9011, 0.04941, 0.9011, 0.04941, 0.9834, 0.06039, 0.9812, 0.08304, 0.9016, 0.07841, 0.9016, 0.07841, 0.9812, 0.08304, 0.9805, 0.1057, 0.903, 0.1054, 0.903, 0.1054, 0.9805, 0.1057, 0.9807, 0.1284, 0.9048, 0.1308, 0.9048, 0.1308, 0.9807, 0.1284, 0.9816, 0.151, 0.9068, 0.1552, 0.9068, 0.1552, 0.9816, 0.151, 0.9828, 0.1737, 0.9089, 0.1786, 0.9089, 0.1786, 0.9828, 0.1737, 0.9841, 0.1963, 0.9108, 0.2015, 0.9108, 0.2015, 0.9841, 0.1963, 0.9854, 0.219, 0.9126, 0.2238, 0.9126, 0.2238, 0.9854, 0.219, 0.9864, 0.2416, 0.914, 0.2458, 0.914, 0.2458, 0.9864, 0.2416, 0.9872, 0.2643, 0.9151, 0.2675, 0.9151, 0.2675, 0.9872, 0.2643, 0.9876, 0.2869, 0.9158, 0.289, 0.9158, 0.289, 0.9876, 0.2869, 0.9875, 0.3095, 0.9161, 0.3104, 0.9115, 0.4177, 0.9097, 0.4399, 0.9068, 0.4396, 0.9086, 0.4175, 0.9036, 0.5362, 0.9035, 0.5646, 0.8995, 0.5646, 0.9001, 0.5362, 0.903, 0.1054, 0.9048, 0.1308, 0.9015, 0.1311, 0.8995, 0.1056, 0.9126, 0.2238, 0.914, 0.2458, 0.9111, 0.246, 0.9097, 0.224, 0.9144, 0.3745, 0.9131, 0.396, 0.9102, 0.3958, 0.9115, 0.3743, 0.9061, 0.4859, 0.9046, 0.5103, 0.9013, 0.5101, 0.9029, 0.4857, 0.9011, 0.04941, 0.9016, 0.07841, 0.898, 0.07855, 0.8972, 0.04936, 0.9089, 0.1786, 0.9108, 0.2015, 0.9079, 0.2017, 0.9058, 0.1789, 0.9158, 0.289, 0.9161, 0.3104, 0.9132, 0.3104, 0.913, 0.2891, 0.9159, 0.3318, 0.9153, 0.3531, 0.9125, 0.353, 0.9131, 0.3317, 0.9097, 0.4399, 0.9079, 0.4625, 0.9048, 0.4622, 0.9068, 0.4396, 0.9035, 0.5646, 0.9054, 0.5966, 0.9009, 0.5975, 0.8995, 0.5646, 0.9048, 0.1308, 0.9068, 0.1552, 0.9037, 0.1554, 0.9015, 0.1311, 0.914, 0.2458, 0.9151, 0.2675, 0.9123, 0.2676, 0.9111, 0.246, 0.9131, 0.396, 0.9115, 0.4177, 0.9086, 0.4175, 0.9102, 0.3958, 0.9046, 0.5103, 0.9036, 0.5362, 0.9001, 0.5362, 0.9013, 0.5101, 0.9016, 0.07841, 0.903, 0.1054, 0.8995, 0.1056, 0.898, 0.07855, 0.9108, 0.2015, 0.9126, 0.2238, 0.9097, 0.224, 0.9079, 0.2017, 0.9153, 0.3531, 0.9144, 0.3745, 0.9115, 0.3743, 0.9125, 0.353, 0.9079, 0.4625, 0.9061, 0.4859, 0.9029, 0.4857, 0.9048, 0.4622, 0.9161, 0.3104, 0.9159, 0.3318, 0.9131, 0.3317, 0.9132, 0.3104, 0.9028, 0.01766, 0.9011, 0.04941, 0.8972, 0.04936, 0.8986, 0.01691, 0.9068, 0.1552, 0.9089, 0.1786, 0.9058, 0.1789, 0.9037, 0.1554, 0.9151, 0.2675, 0.9158, 0.289, 0.913, 0.2891, 0.9123, 0.2676, 0.8972, 0.04936, 0.898, 0.07855, 0.8726, 0.08119, 0.8693, 0.0516, 0.9068, 0.4396, 0.9048, 0.4622, 0.8839, 0.4607, 0.8865, 0.4382, 0.9111, 0.246, 0.9123, 0.2676, 0.8929, 0.269, 0.8915, 0.2477, 0.898, 0.07855, 0.8995, 0.1056, 0.8758, 0.1084, 0.8726, 0.08119, 0.9048, 0.4622, 0.9029, 0.4857, 0.8812, 0.4841, 0.8839, 0.4607, 0.9123, 0.2676, 0.913, 0.2891, 0.8937, 0.29, 0.8929, 0.269, 0.9132, 0.3104, 0.9131, 0.3317, 0.8939, 0.3318, 0.8941, 0.311, 0.8995, 0.1056, 0.9015, 0.1311, 0.879, 0.134, 0.8758, 0.1084, 0.9029, 0.4857, 0.9013, 0.5101, 0.8783, 0.5088, 0.8812, 0.4841, 0.913, 0.2891, 0.9132, 0.3104, 0.8941, 0.311, 0.8937, 0.29, 0.9131, 0.3317, 0.9125, 0.353, 0.8933, 0.3527, 0.8939, 0.3318, 0.9015, 0.1311, 0.9037, 0.1554, 0.8821, 0.1582, 0.879, 0.134, 0.9013, 0.5101, 0.9001, 0.5362, 0.8755, 0.5352, 0.8783, 0.5088, 0.9125, 0.353, 0.9115, 0.3743, 0.8922, 0.3736, 0.8933, 0.3527, 0.9037, 0.1554, 0.9058, 0.1789, 0.885, 0.1815, 0.8821, 0.1582, 0.9001, 0.5362, 0.8995, 0.5646, 0.8724, 0.5635, 0.8755, 0.5352, 0.9115, 0.3743, 0.9102, 0.3958, 0.8907, 0.3948, 0.8922, 0.3736, 0.9058, 0.1789, 0.9079, 0.2017, 0.8876, 0.2041, 0.885, 0.1815, 0.8995, 0.5646, 0.9009, 0.5975, 0.8674, 0.5942, 0.8724, 0.5635, 0.9102, 0.3958, 0.9086, 0.4175, 0.8887, 0.4162, 0.8907, 0.3948, 0.9079, 0.2017, 0.9097, 0.224, 0.8898, 0.2261, 0.8876, 0.2041, 0.8986, 0.01691, 0.8972, 0.04936, 0.8693, 0.0516, 0.8645, 0.0188, 0.9086, 0.4175, 0.9068, 0.4396, 0.8865, 0.4382, 0.8887, 0.4162, 0.9097, 0.224, 0.9111, 0.246, 0.8915, 0.2477, 0.8898, 0.2261, 0.8933, 0.3527, 0.8922, 0.3736, 0.8896, 0.3735, 0.8907, 0.3526, 0.8821, 0.1582, 0.885, 0.1815, 0.8821, 0.1819, 0.8792, 0.1586, 0.8755, 0.5352, 0.8724, 0.5635, 0.8688, 0.563, 0.8721, 0.5348, 0.8922, 0.3736, 0.8907, 0.3948, 0.888, 0.3946, 0.8896, 0.3735, 0.885, 0.1815, 0.8876, 0.2041, 0.8848, 0.2044, 0.8821, 0.1819, 0.8724, 0.5635, 0.8674, 0.5942, 0.8638, 0.5931, 0.8688, 0.563, 0.8907, 0.3948, 0.8887, 0.4162, 0.886, 0.416, 0.888, 0.3946, 0.8876, 0.2041, 0.8898, 0.2261, 0.887, 0.2264, 0.8848, 0.2044, 0.8645, 0.0188, 0.8693, 0.0516, 0.8654, 0.05211, 0.8603, 0.02005, 0.8887, 0.4162, 0.8865, 0.4382, 0.8837, 0.4378, 0.886, 0.416, 0.8898, 0.2261, 0.8915, 0.2477, 0.8889, 0.2479, 0.887, 0.2264, 0.8693, 0.0516, 0.8726, 0.08119, 0.869, 0.0816, 0.8654, 0.05211, 0.8865, 0.4382, 0.8839, 0.4607, 0.881, 0.4604, 0.8837, 0.4378, 0.8915, 0.2477, 0.8929, 0.269, 0.8902, 0.2691, 0.8889, 0.2479, 0.8726, 0.08119, 0.8758, 0.1084, 0.8725, 0.1088, 0.869, 0.0816, 0.8839, 0.4607, 0.8812, 0.4841, 0.8782, 0.4838, 0.881, 0.4604, 0.8929, 0.269, 0.8937, 0.29, 0.8911, 0.2901, 0.8902, 0.2691, 0.8941, 0.311, 0.8939, 0.3318, 0.8913, 0.3318, 0.8914, 0.311, 0.8758, 0.1084, 0.879, 0.134, 0.8759, 0.1343, 0.8725, 0.1088, 0.8812, 0.4841, 0.8783, 0.5088, 0.8752, 0.5085, 0.8782, 0.4838, 0.8937, 0.29, 0.8941, 0.311, 0.8914, 0.311, 0.8911, 0.2901, 0.8939, 0.3318, 0.8933, 0.3527, 0.8907, 0.3526, 0.8913, 0.3318, 0.879, 0.134, 0.8821, 0.1582, 0.8792, 0.1586, 0.8759, 0.1343, 0.8783, 0.5088, 0.8755, 0.5352, 0.8721, 0.5348, 0.8752, 0.5085, 0.7807, 0.3294, 0.7797, 0.3462, 0.7712, 0.3455, 0.7722, 0.3292, 0.7455, 0.1692, 0.7541, 0.189, 0.7445, 0.1931, 0.7354, 0.1742, 0.7429, 0.4709, 0.7315, 0.4916, 0.721, 0.485, 0.733, 0.4656, 0.7797, 0.3462, 0.7778, 0.3631, 0.7693, 0.3619, 0.7712, 0.3455, 0.7541, 0.189, 0.7613, 0.2079, 0.752, 0.2114, 0.7445, 0.1931, 0.7315, 0.4916, 0.7175, 0.5139, 0.706, 0.5057, 0.721, 0.485, 0.7778, 0.3631, 0.775, 0.3801, 0.7664, 0.3784, 0.7693, 0.3619, 0.7613, 0.2079, 0.7672, 0.2263, 0.7581, 0.2291, 0.752, 0.2114, 0.7175, 0.5139, 0.6998, 0.5392, 0.6867, 0.5284, 0.706, 0.5057, 0.775, 0.3801, 0.7711, 0.3973, 0.7624, 0.395, 0.7664, 0.3784, 0.7672, 0.2263, 0.7719, 0.2441, 0.763, 0.2463, 0.7581, 0.2291, 0.6889, 0.07485, 0.7071, 0.1019, 0.6946, 0.1108, 0.6742, 0.08584, 0.7711, 0.3973, 0.7661, 0.4148, 0.7572, 0.412, 0.7624, 0.395, 0.7719, 0.2441, 0.7755, 0.2616, 0.7668, 0.2633, 0.763, 0.2463, 0.7071, 0.1019, 0.7224, 0.126, 0.711, 0.1334, 0.6946, 0.1108, 0.7661, 0.4148, 0.7599, 0.4328, 0.7508, 0.4293, 0.7572, 0.412, 0.7755, 0.2616, 0.7782, 0.2788, 0.7696, 0.2799, 0.7668, 0.2633, 0.7224, 0.126, 0.735, 0.1483, 0.7244, 0.1544, 0.711, 0.1334, 0.7599, 0.4328, 0.7523, 0.4515, 0.7428, 0.4471, 0.7508, 0.4293, 0.7782, 0.2788, 0.7799, 0.2958, 0.7714, 0.2965, 0.7696, 0.2799, 0.7807, 0.3126, 0.7807, 0.3294, 0.7722, 0.3292, 0.7723, 0.3129, 0.735, 0.1483, 0.7455, 0.1692, 0.7354, 0.1742, 0.7244, 0.1544, 0.7523, 0.4515, 0.7429, 0.4709, 0.733, 0.4656, 0.7428, 0.4471, 0.7799, 0.2958, 0.7807, 0.3126, 0.7723, 0.3129, 0.7714, 0.2965, 0.7624, 0.395, 0.7572, 0.412, 0.7151, 0.3949, 0.7204, 0.3816, 0.763, 0.2463, 0.7668, 0.2633, 0.7239, 0.2731, 0.7197, 0.2593, 0.6946, 0.1108, 0.711, 0.1334, 0.6637, 0.1775, 0.6465, 0.1649, 0.7572, 0.412, 0.7508, 0.4293, 0.7084, 0.4082, 0.7151, 0.3949, 0.7668, 0.2633, 0.7696, 0.2799, 0.727, 0.2868, 0.7239, 0.2731, 0.711, 0.1334, 0.7244, 0.1544, 0.6779, 0.1907, 0.6637, 0.1775, 0.7508, 0.4293, 0.7428, 0.4471, 0.7002, 0.4212, 0.7084, 0.4082, 0.7696, 0.2799, 0.7714, 0.2965, 0.729, 0.3005, 0.727, 0.2868, 0.7723, 0.3129, 0.7722, 0.3292, 0.7302, 0.3277, 0.7301, 0.3141, 0.7244, 0.1544, 0.7354, 0.1742, 0.6897, 0.2042, 0.6779, 0.1907, 0.7428, 0.4471, 0.733, 0.4656, 0.6902, 0.434, 0.7002, 0.4212, 0.7714, 0.2965, 0.7723, 0.3129, 0.7301, 0.3141, 0.729, 0.3005, 0.7722, 0.3292, 0.7712, 0.3455, 0.7293, 0.3412, 0.7302, 0.3277, 0.7354, 0.1742, 0.7445, 0.1931, 0.6995, 0.2179, 0.6897, 0.2042, 0.733, 0.4656, 0.721, 0.485, 0.678, 0.4464, 0.6902, 0.434, 0.7712, 0.3455, 0.7693, 0.3619, 0.7274, 0.3548, 0.7293, 0.3412, 0.7445, 0.1931, 0.752, 0.2114, 0.7077, 0.2317, 0.6995, 0.2179, 0.721, 0.485, 0.706, 0.5057, 0.6633, 0.458, 0.678, 0.4464, 0.7693, 0.3619, 0.7664, 0.3784, 0.7244, 0.3682, 0.7274, 0.3548, 0.752, 0.2114, 0.7581, 0.2291, 0.7143, 0.2455, 0.7077, 0.2317, 0.706, 0.5057, 0.6867, 0.5284, 0.6454, 0.4683, 0.6633, 0.458, 0.7664, 0.3784, 0.7624, 0.395, 0.7204, 0.3816, 0.7244, 0.3682, 0.7581, 0.2291, 0.763, 0.2463, 0.7197, 0.2593, 0.7143, 0.2455, 0.6742, 0.08584, 0.6946, 0.1108, 0.6465, 0.1649, 0.6255, 0.1533, 0.6995, 0.2179, 0.7077, 0.2317, 0.6557, 0.2637, 0.6499, 0.2557, 0.678, 0.4464, 0.6633, 0.458, 0.6355, 0.4025, 0.6434, 0.3976, 0.7274, 0.3548, 0.7244, 0.3682, 0.6713, 0.3527, 0.6731, 0.3439, 0.7077, 0.2317, 0.7143, 0.2455, 0.6606, 0.272, 0.6557, 0.2637, 0.6633, 0.458, 0.6454, 0.4683, 0.6268, 0.406, 0.6355, 0.4025, 0.7244, 0.3682, 0.7204, 0.3816, 0.6688, 0.3613, 0.6713, 0.3527, 0.7143, 0.2455, 0.7197, 0.2593, 0.6648, 0.2806, 0.6606, 0.272, 0.6255, 0.1533, 0.6465, 0.1649, 0.6179, 0.231, 0.6077, 0.2277, 0.7204, 0.3816, 0.7151, 0.3949, 0.6655, 0.3696, 0.6688, 0.3613, 0.7197, 0.2593, 0.7239, 0.2731, 0.6682, 0.2894, 0.6648, 0.2806, 0.6465, 0.1649, 0.6637, 0.1775, 0.6273, 0.2358, 0.6179, 0.231, 0.7151, 0.3949, 0.7084, 0.4082, 0.6613, 0.3775, 0.6655, 0.3696, 0.7239, 0.2731, 0.727, 0.2868, 0.6708, 0.2984, 0.6682, 0.2894, 0.6637, 0.1775, 0.6779, 0.1907, 0.6357, 0.2416, 0.6273, 0.2358, 0.7084, 0.4082, 0.7002, 0.4212, 0.6563, 0.3849, 0.6613, 0.3775, 0.727, 0.2868, 0.729, 0.3005, 0.6727, 0.3075, 0.6708, 0.2984, 0.7301, 0.3141, 0.7302, 0.3277, 0.6744, 0.3258, 0.6739, 0.3167, 0.6779, 0.1907, 0.6897, 0.2042, 0.6432, 0.2484, 0.6357, 0.2416, 0.7002, 0.4212, 0.6902, 0.434, 0.6503, 0.3916, 0.6563, 0.3849, 0.729, 0.3005, 0.7301, 0.3141, 0.6739, 0.3167, 0.6727, 0.3075, 0.7302, 0.3277, 0.7293, 0.3412, 0.6741, 0.3349, 0.6744, 0.3258, 0.6897, 0.2042, 0.6995, 0.2179, 0.6499, 0.2557, 0.6432, 0.2484, 0.6902, 0.434, 0.678, 0.4464, 0.6434, 0.3976, 0.6503, 0.3916, 0.7293, 0.3412, 0.7274, 0.3548, 0.6731, 0.3439, 0.6741, 0.3349, 0.2403, 0.4195, 0.2474, 0.432, 0.1683, 0.4729, 0.1603, 0.4516, 0.2334, 0.3303, 0.2302, 0.3424, 0.1536, 0.3253, 0.1594, 0.3054, 0.3134, 0.2554, 0.3009, 0.2594, 0.2683, 0.1849, 0.2884, 0.1766, 0.2474, 0.432, 0.2562, 0.4441, 0.1783, 0.4941, 0.1683, 0.4729, 0.2302, 0.3424, 0.2283, 0.355, 0.1498, 0.3457, 0.1536, 0.3253, 0.3009, 0.2594, 0.289, 0.2648, 0.2495, 0.195, 0.2683, 0.1849, 0.2562, 0.4441, 0.267, 0.4557, 0.1904, 0.5151, 0.1783, 0.4941, 0.2283, 0.355, 0.2277, 0.3678, 0.1479, 0.3666, 0.1498, 0.3457, 0.289, 0.2648, 0.278, 0.2713, 0.2319, 0.2067, 0.2495, 0.195, 0.3844, 0.2586, 0.3694, 0.2544, 0.3785, 0.1619, 0.403, 0.1632, 0.2277, 0.3678, 0.2286, 0.3807, 0.148, 0.3877, 0.1479, 0.3666, 0.278, 0.2713, 0.2679, 0.2789, 0.2158, 0.22, 0.2319, 0.2067, 0.3694, 0.2544, 0.3547, 0.2522, 0.3546, 0.1626, 0.3785, 0.1619, 0.2286, 0.3807, 0.231, 0.3938, 0.1501, 0.409, 0.148, 0.3877, 0.2679, 0.2789, 0.2588, 0.2876, 0.2011, 0.2348, 0.2158, 0.22, 0.3547, 0.2522, 0.3404, 0.2517, 0.3315, 0.1654, 0.3546, 0.1626, 0.231, 0.3938, 0.2349, 0.4067, 0.1542, 0.4303, 0.1501, 0.409, 0.2588, 0.2876, 0.2507, 0.2971, 0.188, 0.2508, 0.2011, 0.2348, 0.2437, 0.3075, 0.238, 0.3186, 0.1671, 0.2863, 0.1767, 0.2681, 0.3404, 0.2517, 0.3266, 0.2528, 0.3095, 0.17, 0.3315, 0.1654, 0.2349, 0.4067, 0.2403, 0.4195, 0.1603, 0.4516, 0.1542, 0.4303, 0.2507, 0.2971, 0.2437, 0.3075, 0.1767, 0.2681, 0.188, 0.2508, 0.238, 0.3186, 0.2334, 0.3303, 0.1594, 0.3054, 0.1671, 0.2863, 0.3266, 0.2528, 0.3134, 0.2554, 0.2884, 0.1766, 0.3095, 0.17, 0.188, 0.2508, 0.1767, 0.2681, 0.08098, 0.2137, 0.09767, 0.1874, 0.1671, 0.2863, 0.1594, 0.3054, 0.05546, 0.2701, 0.06688, 0.2413, 0.3095, 0.17, 0.2884, 0.1766, 0.2428, 0.07077, 0.2725, 0.05941, 0.1603, 0.4516, 0.1683, 0.4729, 0.05885, 0.511, 0.05034, 0.4817, 0.1594, 0.3054, 0.1536, 0.3253, 0.04677, 0.2997, 0.05546, 0.2701, 0.2884, 0.1766, 0.2683, 0.1849, 0.2143, 0.08457, 0.2428, 0.07077, 0.1683, 0.4729, 0.1783, 0.4941, 0.06845, 0.5397, 0.05885, 0.511, 0.1536, 0.3253, 0.1498, 0.3457, 0.04085, 0.3299, 0.04677, 0.2997, 0.2683, 0.1849, 0.2495, 0.195, 0.1872, 0.1008, 0.2143, 0.08457, 0.1783, 0.4941, 0.1904, 0.5151, 0.07781, 0.5698, 0.06845, 0.5397, 0.1498, 0.3457, 0.1479, 0.3666, 0.03766, 0.3605, 0.04085, 0.3299, 0.2495, 0.195, 0.2319, 0.2067, 0.1618, 0.1193, 0.1872, 0.1008, 0.403, 0.1632, 0.3785, 0.1619, 0.3671, 0.03829, 0.4017, 0.03225, 0.1479, 0.3666, 0.148, 0.3877, 0.03714, 0.3912, 0.03766, 0.3605, 0.2319, 0.2067, 0.2158, 0.22, 0.1383, 0.14, 0.1618, 0.1193, 0.3785, 0.1619, 0.3546, 0.1626, 0.3346, 0.04359, 0.3671, 0.03829, 0.148, 0.3877, 0.1501, 0.409, 0.03919, 0.4217, 0.03714, 0.3912, 0.2158, 0.22, 0.2011, 0.2348, 0.1168, 0.1628, 0.1383, 0.14, 0.3546, 0.1626, 0.3315, 0.1654, 0.3031, 0.05041, 0.3346, 0.04359, 0.1501, 0.409, 0.1542, 0.4303, 0.04367, 0.452, 0.03919, 0.4217, 0.2011, 0.2348, 0.188, 0.2508, 0.09767, 0.1874, 0.1168, 0.1628, 0.1767, 0.2681, 0.1671, 0.2863, 0.06688, 0.2413, 0.08098, 0.2137, 0.3315, 0.1654, 0.3095, 0.17, 0.2725, 0.05941, 0.3031, 0.05041, 0.1542, 0.4303, 0.1603, 0.4516, 0.05034, 0.4817, 0.04367, 0.452, 0.03766, 0.3605, 0.03714, 0.3912, 0.03027, 0.3913, 0.03078, 0.36, 0.1618, 0.1193, 0.1383, 0.14, 0.1334, 0.135, 0.1574, 0.1138, 0.3671, 0.03829, 0.3346, 0.04359, 0.3333, 0.03646, 0.3659, 0.03094, 0.03714, 0.3912, 0.03919, 0.4217, 0.03237, 0.4224, 0.03027, 0.3913, 0.1383, 0.14, 0.1168, 0.1628, 0.1115, 0.1582, 0.1334, 0.135, 0.3346, 0.04359, 0.3031, 0.05041, 0.3014, 0.04346, 0.3333, 0.03646, 0.03919, 0.4217, 0.04367, 0.452, 0.03694, 0.4532, 0.03237, 0.4224, 0.1168, 0.1628, 0.09767, 0.1874, 0.09197, 0.1834, 0.1115, 0.1582, 0.08098, 0.2137, 0.06688, 0.2413, 0.06055, 0.2384, 0.07494, 0.2102, 0.3031, 0.05041, 0.2725, 0.05941, 0.2702, 0.05263, 0.3014, 0.04346, 0.04367, 0.452, 0.05034, 0.4817, 0.04374, 0.4834, 0.03694, 0.4532, 0.09767, 0.1874, 0.08098, 0.2137, 0.07494, 0.2102, 0.09197, 0.1834, 0.06688, 0.2413, 0.05546, 0.2701, 0.0489, 0.2678, 0.06055, 0.2384, 0.2725, 0.05941, 0.2428, 0.07077, 0.24, 0.06423, 0.2702, 0.05263, 0.05034, 0.4817, 0.05885, 0.511, 0.0524, 0.513, 0.04374, 0.4834, 0.05546, 0.2701, 0.04677, 0.2997, 0.04005, 0.298, 0.0489, 0.2678, 0.2428, 0.07077, 0.2143, 0.08457, 0.211, 0.07831, 0.24, 0.06423, 0.05885, 0.511, 0.06845, 0.5397, 0.06215, 0.5418, 0.0524, 0.513, 0.04677, 0.2997, 0.04085, 0.3299, 0.03402, 0.3289, 0.04005, 0.298, 0.2143, 0.08457, 0.1872, 0.1008, 0.1833, 0.09485, 0.211, 0.07831, 0.06845, 0.5397, 0.07781, 0.5698, 0.07106, 0.5709, 0.06215, 0.5418, 0.04085, 0.3299, 0.03766, 0.3605, 0.03078, 0.36, 0.03402, 0.3289, 0.1872, 0.1008, 0.1618, 0.1193, 0.1574, 0.1138, 0.1833, 0.09485, 0.4017, 0.03225, 0.3671, 0.03829, 0.3659, 0.03094, 0.3993, 0.02465, 0.8068, 0.6796, 0.7966, 0.6855, 0.7792, 0.6435, 0.8068, 0.6075, 0.8152, 0.6159, 0.7792, 0.6435, 0.7341, 0.6495, 0.7341, 0.6376, 0.7792, 0.6435, 0.7966, 0.6855, 0.7851, 0.6886, 0.7792, 0.6435, 0.8152, 0.6159, 0.8212, 0.6261, 0.7792, 0.6435, 0.7341, 0.6376, 0.7372, 0.6261, 0.7792, 0.6435, 0.7851, 0.6886, 0.7732, 0.6886, 0.7792, 0.6435, 0.8212, 0.6261, 0.8242, 0.6376, 0.7792, 0.6435, 0.7372, 0.6261, 0.7431, 0.6159, 0.7792, 0.6435, 0.7732, 0.6886, 0.7618, 0.6855, 0.7792, 0.6435, 0.8242, 0.6376, 0.8242, 0.6495, 0.7792, 0.6435, 0.7431, 0.6159, 0.7515, 0.6075, 0.7792, 0.6435, 0.7618, 0.6855, 0.7515, 0.6796, 0.7792, 0.6435, 0.8242, 0.6495, 0.8212, 0.6609, 0.7792, 0.6435, 0.7515, 0.6075, 0.7618, 0.6015, 0.7792, 0.6435, 0.7515, 0.6796, 0.7431, 0.6712, 0.7792, 0.6435, 0.8212, 0.6609, 0.8152, 0.6712, 0.7792, 0.6435, 0.7618, 0.6015, 0.7732, 0.5985, 0.7792, 0.6435, 0.7851, 0.5985, 0.7966, 0.6015, 0.7792, 0.6435, 0.7431, 0.6712, 0.7372, 0.6609, 0.7792, 0.6435, 0.8152, 0.6712, 0.8068, 0.6796, 0.7792, 0.6435, 0.7732, 0.5985, 0.7851, 0.5985, 0.7792, 0.6435, 0.7966, 0.6015, 0.8068, 0.6075, 0.7792, 0.6435, 0.7372, 0.6609, 0.7341, 0.6495, 0.7792, 0.6435, 0.3318, 0.3176, 0.3265, 0.3184, 0.3134, 0.2554, 0.3266, 0.2528, 0.2953, 0.3444, 0.2935, 0.3493, 0.2334, 0.3303, 0.238, 0.3186, 0.3006, 0.3353, 0.2977, 0.3397, 0.2437, 0.3075, 0.2507, 0.2971, 0.2954, 0.3806, 0.2979, 0.3854, 0.2403, 0.4195, 0.2349, 0.4067, 0.3372, 0.3175, 0.3318, 0.3176, 0.3266, 0.2528, 0.3404, 0.2517, 0.2977, 0.3397, 0.2953, 0.3444, 0.238, 0.3186, 0.2437, 0.3075, 0.3039, 0.3313, 0.3006, 0.3353, 0.2507, 0.2971, 0.2588, 0.2876, 0.2935, 0.3755, 0.2954, 0.3806, 0.2349, 0.4067, 0.231, 0.3938, 0.3427, 0.318, 0.3372, 0.3175, 0.3404, 0.2517, 0.3547, 0.2522, 0.3077, 0.3277, 0.3039, 0.3313, 0.2588, 0.2876, 0.2679, 0.2789, 0.2923, 0.3703, 0.2935, 0.3755, 0.231, 0.3938, 0.2286, 0.3807, 0.348, 0.3194, 0.3427, 0.318, 0.3547, 0.2522, 0.3694, 0.2544, 0.312, 0.3245, 0.3077, 0.3277, 0.2679, 0.2789, 0.278, 0.2713, 0.2916, 0.365, 0.2923, 0.3703, 0.2286, 0.3807, 0.2277, 0.3678, 0.3532, 0.3215, 0.348, 0.3194, 0.3694, 0.2544, 0.3844, 0.2586, 0.3165, 0.3219, 0.312, 0.3245, 0.278, 0.2713, 0.289, 0.2648, 0.2917, 0.3597, 0.2916, 0.365, 0.2277, 0.3678, 0.2283, 0.355, 0.3048, 0.394, 0.3091, 0.3977, 0.267, 0.4557, 0.2562, 0.4441, 0.3214, 0.3198, 0.3165, 0.3219, 0.289, 0.2648, 0.3009, 0.2594, 0.2923, 0.3545, 0.2917, 0.3597, 0.2283, 0.355, 0.2302, 0.3424, 0.3011, 0.3899, 0.3048, 0.394, 0.2562, 0.4441, 0.2474, 0.432, 0.3265, 0.3184, 0.3214, 0.3198, 0.3009, 0.2594, 0.3134, 0.2554, 0.2935, 0.3493, 0.2923, 0.3545, 0.2302, 0.3424, 0.2334, 0.3303, 0.2979, 0.3854, 0.3011, 0.3899, 0.2474, 0.432, 0.2403, 0.4195, 0.5566, 0.3867, 0.5475, 0.3651, 0.5515, 0.3624, 0.5613, 0.3857, 0.5613, 0.3857, 0.5515, 0.3624, 0.5559, 0.3595, 0.5665, 0.3847, 0.5665, 0.3847, 0.5559, 0.3595, 0.561, 0.3563, 0.5724, 0.3837, 0.5724, 0.3837, 0.561, 0.3563, 0.567, 0.3525, 0.5794, 0.3825, 0.5404, 0.3901, 0.5338, 0.3745, 0.5371, 0.3722, 0.5443, 0.3893, 0.5443, 0.3893, 0.5371, 0.3722, 0.5405, 0.37, 0.5482, 0.3885, 0.5482, 0.3885, 0.5405, 0.37, 0.5439, 0.3676, 0.5523, 0.3876, 0.5523, 0.3876, 0.5439, 0.3676, 0.5475, 0.3651, 0.5566, 0.3867, 0.5475, 0.3651, 0.5309, 0.3487, 0.5335, 0.3447, 0.5515, 0.3624, 0.5515, 0.3624, 0.5335, 0.3447, 0.5365, 0.3403, 0.5559, 0.3595, 0.5559, 0.3595, 0.5365, 0.3403, 0.54, 0.3354, 0.561, 0.3563, 0.561, 0.3563, 0.54, 0.3354, 0.5441, 0.3295, 0.567, 0.3525, 0.5338, 0.3745, 0.5218, 0.3625, 0.524, 0.3592, 0.5371, 0.3722, 0.5371, 0.3722, 0.524, 0.3592, 0.5262, 0.3558, 0.5405, 0.37, 0.5405, 0.37, 0.5262, 0.3558, 0.5285, 0.3524, 0.5439, 0.3676, 0.5439, 0.3676, 0.5285, 0.3524, 0.5309, 0.3487, 0.5475, 0.3651, 0.5309, 0.3487, 0.5092, 0.3398, 0.5101, 0.3351, 0.5335, 0.3447, 0.5335, 0.3447, 0.5101, 0.3351, 0.5112, 0.3299, 0.5365, 0.3403, 0.5365, 0.3403, 0.5112, 0.3299, 0.5125, 0.324, 0.54, 0.3354, 0.54, 0.3354, 0.5125, 0.324, 0.5141, 0.3171, 0.5441, 0.3295, 0.5218, 0.3625, 0.5061, 0.3561, 0.5069, 0.3522, 0.524, 0.3592, 0.524, 0.3592, 0.5069, 0.3522, 0.5076, 0.3482, 0.5262, 0.3558, 0.5262, 0.3558, 0.5076, 0.3482, 0.5084, 0.3441, 0.5285, 0.3524, 0.5285, 0.3524, 0.5084, 0.3441, 0.5092, 0.3398, 0.5309, 0.3487, 0.5092, 0.3398, 0.4858, 0.3399, 0.4848, 0.3352, 0.5101, 0.3351, 0.5101, 0.3351, 0.4848, 0.3352, 0.4839, 0.33, 0.5112, 0.3299, 0.5112, 0.3299, 0.4839, 0.33, 0.4828, 0.3241, 0.5125, 0.324, 0.5125, 0.324, 0.4828, 0.3241, 0.4816, 0.3171, 0.5141, 0.3171, 0.5061, 0.3561, 0.4892, 0.3562, 0.4884, 0.3522, 0.5069, 0.3522, 0.5069, 0.3522, 0.4884, 0.3522, 0.4876, 0.3483, 0.5076, 0.3482, 0.5076, 0.3482, 0.4876, 0.3483, 0.4867, 0.3442, 0.5084, 0.3441, 0.5084, 0.3441, 0.4867, 0.3442, 0.4858, 0.3399, 0.5092, 0.3398, 0.4858, 0.3399, 0.4642, 0.349, 0.4615, 0.345, 0.4848, 0.3352, 0.4848, 0.3352, 0.4615, 0.345, 0.4586, 0.3406, 0.4839, 0.33, 0.4839, 0.33, 0.4586, 0.3406, 0.4554, 0.3355, 0.4828, 0.3241, 0.4828, 0.3241, 0.4554, 0.3355, 0.4516, 0.3295, 0.4816, 0.3171, 0.4892, 0.3562, 0.4735, 0.3627, 0.4713, 0.3594, 0.4884, 0.3522, 0.4884, 0.3522, 0.4713, 0.3594, 0.469, 0.356, 0.4876, 0.3483, 0.4876, 0.3483, 0.469, 0.356, 0.4667, 0.3526, 0.4867, 0.3442, 0.4867, 0.3442, 0.4667, 0.3526, 0.4642, 0.349, 0.4858, 0.3399, 0.4642, 0.349, 0.4477, 0.3656, 0.4437, 0.363, 0.4615, 0.345, 0.4615, 0.345, 0.4437, 0.363, 0.4394, 0.36, 0.4586, 0.3406, 0.4586, 0.3406, 0.4394, 0.36, 0.4344, 0.3565, 0.4554, 0.3355, 0.4554, 0.3355, 0.4344, 0.3565, 0.4286, 0.3524, 0.4516, 0.3295, 0.4735, 0.3627, 0.4616, 0.3747, 0.4583, 0.3725, 0.4713, 0.3594, 0.4713, 0.3594, 0.4583, 0.3725, 0.4549, 0.3703, 0.469, 0.356, 0.469, 0.356, 0.4549, 0.3703, 0.4514, 0.368, 0.4667, 0.3526, 0.4667, 0.3526, 0.4514, 0.368, 0.4477, 0.3656, 0.4642, 0.349, 0.4477, 0.3656, 0.4389, 0.3873, 0.4342, 0.3864, 0.4437, 0.363, 0.4437, 0.363, 0.4342, 0.3864, 0.429, 0.3853, 0.4394, 0.36, 0.4394, 0.36, 0.429, 0.3853, 0.4231, 0.384, 0.4344, 0.3565, 0.4344, 0.3565, 0.4231, 0.384, 0.4161, 0.3824, 0.4286, 0.3524, 0.4616, 0.3747, 0.4552, 0.3904, 0.4513, 0.3896, 0.4583, 0.3725, 0.4583, 0.3725, 0.4513, 0.3896, 0.4473, 0.3888, 0.4549, 0.3703, 0.4549, 0.3703, 0.4473, 0.3888, 0.4432, 0.3881, 0.4514, 0.368, 0.4514, 0.368, 0.4432, 0.3881, 0.4389, 0.3873, 0.4477, 0.3656, 0.4389, 0.3873, 0.439, 0.4107, 0.4343, 0.4116, 0.4342, 0.3864, 0.4342, 0.3864, 0.4343, 0.4116, 0.4291, 0.4126, 0.429, 0.3853, 0.429, 0.3853, 0.4291, 0.4126, 0.4232, 0.4137, 0.4231, 0.384, 0.4231, 0.384, 0.4232, 0.4137, 0.4161, 0.4149, 0.4161, 0.3824, 0.4552, 0.3904, 0.4552, 0.4073, 0.4513, 0.4081, 0.4513, 0.3896, 0.4513, 0.3896, 0.4513, 0.4081, 0.4474, 0.4089, 0.4473, 0.3888, 0.4473, 0.3888, 0.4474, 0.4089, 0.4433, 0.4098, 0.4432, 0.3881, 0.4432, 0.3881, 0.4433, 0.4098, 0.439, 0.4107, 0.4389, 0.3873, 0.439, 0.4107, 0.4481, 0.4323, 0.4441, 0.435, 0.4343, 0.4116, 0.4343, 0.4116, 0.4441, 0.435, 0.4397, 0.4379, 0.4291, 0.4126, 0.4291, 0.4126, 0.4397, 0.4379, 0.4346, 0.4411, 0.4232, 0.4137, 0.4232, 0.4137, 0.4346, 0.4411, 0.4286, 0.4449, 0.4161, 0.4149, 0.4552, 0.4073, 0.4618, 0.4229, 0.4585, 0.4252, 0.4513, 0.4081, 0.4513, 0.4081, 0.4585, 0.4252, 0.4552, 0.4274, 0.4474, 0.4089, 0.4474, 0.4089, 0.4552, 0.4274, 0.4517, 0.4298, 0.4433, 0.4098, 0.4433, 0.4098, 0.4517, 0.4298, 0.4481, 0.4323, 0.439, 0.4107, 0.4481, 0.4323, 0.4648, 0.4487, 0.4621, 0.4527, 0.4441, 0.435, 0.4441, 0.435, 0.4621, 0.4527, 0.4592, 0.4571, 0.4397, 0.4379, 0.4397, 0.4379, 0.4592, 0.4571, 0.4557, 0.4621, 0.4346, 0.4411, 0.4346, 0.4411, 0.4557, 0.4621, 0.4516, 0.4679, 0.4286, 0.4449, 0.4618, 0.4229, 0.4739, 0.4348, 0.4717, 0.4382, 0.4585, 0.4252, 0.4585, 0.4252, 0.4717, 0.4382, 0.4694, 0.4415, 0.4552, 0.4274, 0.4552, 0.4274, 0.4694, 0.4415, 0.4672, 0.445, 0.4517, 0.4298, 0.4517, 0.4298, 0.4672, 0.445, 0.4648, 0.4487, 0.4481, 0.4323, 0.4648, 0.4487, 0.4865, 0.4576, 0.4856, 0.4623, 0.4621, 0.4527, 0.4621, 0.4527, 0.4856, 0.4623, 0.4845, 0.4675, 0.4592, 0.4571, 0.4592, 0.4571, 0.4845, 0.4675, 0.4832, 0.4734, 0.4557, 0.4621, 0.4557, 0.4621, 0.4832, 0.4734, 0.4816, 0.4803, 0.4516, 0.4679, 0.4739, 0.4348, 0.4896, 0.4413, 0.4888, 0.4452, 0.4717, 0.4382, 0.4717, 0.4382, 0.4888, 0.4452, 0.488, 0.4491, 0.4694, 0.4415, 0.4694, 0.4415, 0.488, 0.4491, 0.4873, 0.4532, 0.4672, 0.445, 0.4672, 0.445, 0.4873, 0.4532, 0.4865, 0.4576, 0.4648, 0.4487, 0.4865, 0.4576, 0.5099, 0.4574, 0.5109, 0.4621, 0.4856, 0.4623, 0.4856, 0.4623, 0.5109, 0.4621, 0.5118, 0.4673, 0.4845, 0.4675, 0.4845, 0.4675, 0.5118, 0.4673, 0.5129, 0.4733, 0.4832, 0.4734, 0.4832, 0.4734, 0.5129, 0.4733, 0.5141, 0.4803, 0.4816, 0.4803, 0.4896, 0.4413, 0.5065, 0.4412, 0.5073, 0.4451, 0.4888, 0.4452, 0.4888, 0.4452, 0.5073, 0.4451, 0.5081, 0.4491, 0.488, 0.4491, 0.488, 0.4491, 0.5081, 0.4491, 0.509, 0.4531, 0.4873, 0.4532, 0.4873, 0.4532, 0.509, 0.4531, 0.5099, 0.4574, 0.4865, 0.4576, 0.5099, 0.4574, 0.5315, 0.4484, 0.5341, 0.4523, 0.5109, 0.4621, 0.5109, 0.4621, 0.5341, 0.4523, 0.537, 0.4567, 0.5118, 0.4673, 0.5118, 0.4673, 0.537, 0.4567, 0.5403, 0.4618, 0.5129, 0.4733, 0.5129, 0.4733, 0.5403, 0.4618, 0.5441, 0.4678, 0.5141, 0.4803, 0.5065, 0.4412, 0.5221, 0.4347, 0.5244, 0.438, 0.5073, 0.4451, 0.5073, 0.4451, 0.5244, 0.438, 0.5266, 0.4413, 0.5081, 0.4491, 0.5081, 0.4491, 0.5266, 0.4413, 0.529, 0.4447, 0.509, 0.4531, 0.509, 0.4531, 0.529, 0.4447, 0.5315, 0.4484, 0.5099, 0.4574, 0.5315, 0.4484, 0.5479, 0.4317, 0.5519, 0.4343, 0.5341, 0.4523, 0.5341, 0.4523, 0.5519, 0.4343, 0.5563, 0.4373, 0.537, 0.4567, 0.537, 0.4567, 0.5563, 0.4373, 0.5612, 0.4408, 0.5403, 0.4618, 0.5403, 0.4618, 0.5612, 0.4408, 0.567, 0.4449, 0.5441, 0.4678, 0.5221, 0.4347, 0.534, 0.4226, 0.5374, 0.4248, 0.5244, 0.438, 0.5244, 0.438, 0.5374, 0.4248, 0.5407, 0.4271, 0.5266, 0.4413, 0.5266, 0.4413, 0.5407, 0.4271, 0.5442, 0.4293, 0.529, 0.4447, 0.529, 0.4447, 0.5442, 0.4293, 0.5479, 0.4317, 0.5315, 0.4484, 0.5479, 0.4317, 0.5567, 0.4101, 0.5614, 0.411, 0.5519, 0.4343, 0.5519, 0.4343, 0.5614, 0.411, 0.5666, 0.412, 0.5563, 0.4373, 0.5563, 0.4373, 0.5666, 0.412, 0.5725, 0.4133, 0.5612, 0.4408, 0.5612, 0.4408, 0.5725, 0.4133, 0.5794, 0.4149, 0.567, 0.4449, 0.534, 0.4226, 0.5404, 0.407, 0.5444, 0.4077, 0.5374, 0.4248, 0.5374, 0.4248, 0.5444, 0.4077, 0.5483, 0.4085, 0.5407, 0.4271, 0.5407, 0.4271, 0.5483, 0.4085, 0.5524, 0.4093, 0.5442, 0.4293, 0.5442, 0.4293, 0.5524, 0.4093, 0.5567, 0.4101, 0.5479, 0.4317, 0.5567, 0.4101, 0.5566, 0.3867, 0.5613, 0.3857, 0.5614, 0.411, 0.5614, 0.411, 0.5613, 0.3857, 0.5665, 0.3847, 0.5666, 0.412, 0.5666, 0.412, 0.5665, 0.3847, 0.5724, 0.3837, 0.5725, 0.4133, 0.5725, 0.4133, 0.5724, 0.3837, 0.5794, 0.3825, 0.5794, 0.4149, 0.5404, 0.407, 0.5404, 0.3901, 0.5443, 0.3893, 0.5444, 0.4077, 0.5444, 0.4077, 0.5443, 0.3893, 0.5482, 0.3885, 0.5483, 0.4085, 0.5483, 0.4085, 0.5482, 0.3885, 0.5523, 0.3876, 0.5524, 0.4093, 0.5524, 0.4093, 0.5523, 0.3876, 0.5566, 0.3867, 0.5567, 0.4101, 0.5297, 0.5332, 0.6972, 0.601, 0.6946, 0.6072, 0.5264, 0.5392, 0.5264, 0.5392, 0.6946, 0.6072, 0.6921, 0.6134, 0.5232, 0.5454, 0.5232, 0.5454, 0.6921, 0.6134, 0.6896, 0.6197, 0.5204, 0.5518, 0.5204, 0.5518, 0.6896, 0.6197, 0.6872, 0.6259, 0.5177, 0.5583, 0.5177, 0.5583, 0.6872, 0.6259, 0.6847, 0.6322, 0.515, 0.5649, 0.515, 0.5649, 0.6847, 0.6322, 0.6822, 0.6385, 0.5123, 0.5715, 0.5123, 0.5715, 0.6822, 0.6385, 0.6798, 0.6447, 0.5097, 0.5781, 0.5097, 0.5781, 0.6798, 0.6447, 0.6774, 0.651, 0.5071, 0.5848, 0.5071, 0.5848, 0.6774, 0.651, 0.6749, 0.6573, 0.5046, 0.5915, 0.5046, 0.5915, 0.6749, 0.6573, 0.6725, 0.6636, 0.5022, 0.5983, 0.5022, 0.5983, 0.6725, 0.6636, 0.6701, 0.6699, 0.5001, 0.6052, 0.5001, 0.6052, 0.6701, 0.6699, 0.6676, 0.6764, 0.4986, 0.612, 0.5071, 0.5848, 0.5046, 0.5915, 0.4975, 0.5887, 0.5002, 0.5819, 0.8911, 0.2901, 0.8914, 0.311, 0.7807, 0.3126, 0.7799, 0.2958, 0.8782, 0.4838, 0.8752, 0.5085, 0.7429, 0.4709, 0.7523, 0.4515, 0.8725, 0.1088, 0.8759, 0.1343, 0.7455, 0.1692, 0.735, 0.1483, 0.8914, 0.311, 0.8913, 0.3318, 0.7807, 0.3294, 0.7807, 0.3126, 0.8902, 0.2691, 0.8911, 0.2901, 0.7799, 0.2958, 0.7782, 0.2788, 0.881, 0.4604, 0.8782, 0.4838, 0.7523, 0.4515, 0.7599, 0.4328, 0.869, 0.0816, 0.8725, 0.1088, 0.735, 0.1483, 0.7224, 0.126, 0.8889, 0.2479, 0.8902, 0.2691, 0.7782, 0.2788, 0.7755, 0.2616, 0.8837, 0.4378, 0.881, 0.4604, 0.7599, 0.4328, 0.7661, 0.4148, 0.8654, 0.05211, 0.869, 0.0816, 0.7224, 0.126, 0.7071, 0.1019, 0.887, 0.2264, 0.8889, 0.2479, 0.7755, 0.2616, 0.7719, 0.2441, 0.886, 0.416, 0.8837, 0.4378, 0.7661, 0.4148, 0.7711, 0.3973, 0.8603, 0.02005, 0.8654, 0.05211, 0.7071, 0.1019, 0.6889, 0.07485, 0.8848, 0.2044, 0.887, 0.2264, 0.7719, 0.2441, 0.7672, 0.2263, 0.888, 0.3946, 0.886, 0.416, 0.7711, 0.3973, 0.775, 0.3801, 0.8688, 0.563, 0.8638, 0.5931, 0.6998, 0.5392, 0.7175, 0.5139, 0.8821, 0.1819, 0.8848, 0.2044, 0.7672, 0.2263, 0.7613, 0.2079, 0.8896, 0.3735, 0.888, 0.3946, 0.775, 0.3801, 0.7778, 0.3631, 0.8721, 0.5348, 0.8688, 0.563, 0.7175, 0.5139, 0.7315, 0.4916, 0.8792, 0.1586, 0.8821, 0.1819, 0.7613, 0.2079, 0.7541, 0.189, 0.8907, 0.3526, 0.8896, 0.3735, 0.7778, 0.3631, 0.7797, 0.3462, 0.8752, 0.5085, 0.8721, 0.5348, 0.7315, 0.4916, 0.7429, 0.4709, 0.8759, 0.1343, 0.8792, 0.1586, 0.7541, 0.189, 0.7455, 0.1692, 0.8913, 0.3318, 0.8907, 0.3526, 0.7797, 0.3462, 0.7807, 0.3294, 0.5746, 0.08846, 0.5656, 0.08526, 0.5675, 0.07935, 0.5773, 0.08276, 0.5097, 0.5781, 0.5071, 0.5848, 0.5002, 0.5819, 0.5029, 0.5752, 0.5123, 0.5715, 0.5097, 0.5781, 0.5029, 0.5752, 0.5056, 0.5685, 0.515, 0.5649, 0.5123, 0.5715, 0.5056, 0.5685, 0.5083, 0.5619, 0.5177, 0.5583, 0.515, 0.5649, 0.5083, 0.5619, 0.511, 0.5553, 0.5204, 0.5518, 0.5177, 0.5583, 0.511, 0.5553, 0.5138, 0.5487, 0.5001, 0.6052, 0.4986, 0.612, 0.491, 0.6115, 0.4925, 0.6033, 0.5297, 0.5332, 0.5264, 0.5392, 0.52, 0.5355, 0.5242, 0.5289, 0.5232, 0.5454, 0.5204, 0.5518, 0.5138, 0.5487, 0.5167, 0.5422, 0.5022, 0.5983, 0.5001, 0.6052, 0.4925, 0.6033, 0.4949, 0.5958, 0.5264, 0.5392, 0.5232, 0.5454, 0.5167, 0.5422, 0.52, 0.5355, 0.5046, 0.5915, 0.5022, 0.5983, 0.4949, 0.5958, 0.4975, 0.5887, 0.5186, 0.0776, 0.5088, 0.07975, 0.5036, 0.05968, 0.5149, 0.05772, 0.5103, 0.08582, 0.5011, 0.08895, 0.4989, 0.08286, 0.5088, 0.07975, 0.5379, 0.08176, 0.5287, 0.08231, 0.5283, 0.07628, 0.538, 0.07575, 0.5656, 0.08526, 0.5564, 0.08315, 0.5576, 0.07714, 0.5675, 0.07935, 0.5011, 0.08895, 0.4921, 0.09338, 0.4886, 0.08735, 0.4989, 0.08286, 0.5903, 0.09996, 0.5831, 0.09304, 0.5869, 0.0879, 0.5965, 0.09623, 0.5287, 0.08231, 0.5195, 0.08365, 0.5186, 0.0776, 0.5283, 0.07628, 0.5564, 0.08315, 0.5471, 0.08202, 0.5478, 0.07601, 0.5576, 0.07714, 0.4921, 0.09338, 0.4838, 0.09996, 0.4776, 0.09483, 0.4886, 0.08735, 0.5831, 0.09304, 0.5746, 0.08846, 0.5773, 0.08276, 0.5869, 0.0879, 0.5195, 0.08365, 0.5103, 0.08582, 0.5088, 0.07975, 0.5186, 0.0776, 0.5471, 0.08202, 0.5379, 0.08176, 0.538, 0.07575, 0.5478, 0.07601, 0.598, 0.06608, 0.5849, 0.06124, 0.5858, 0.05779, 0.5997, 0.06192, 0.5478, 0.07601, 0.538, 0.07575, 0.5374, 0.05573, 0.5486, 0.05562, 0.5773, 0.08276, 0.5675, 0.07935, 0.5723, 0.05874, 0.5849, 0.06124, 0.5088, 0.07975, 0.4989, 0.08286, 0.4919, 0.06232, 0.5036, 0.05968, 0.538, 0.07575, 0.5283, 0.07628, 0.5261, 0.05641, 0.5374, 0.05573, 0.5675, 0.07935, 0.5576, 0.07714, 0.5601, 0.05672, 0.5723, 0.05874, 0.4989, 0.08286, 0.4886, 0.08735, 0.4795, 0.06595, 0.4919, 0.06232, 0.5965, 0.09623, 0.5869, 0.0879, 0.598, 0.06608, 0.6115, 0.0731, 0.5283, 0.07628, 0.5186, 0.0776, 0.5149, 0.05772, 0.5261, 0.05641, 0.5576, 0.07714, 0.5478, 0.07601, 0.5486, 0.05562, 0.5601, 0.05672, 0.4886, 0.08735, 0.4776, 0.09483, 0.4665, 0.07148, 0.4795, 0.06595, 0.5869, 0.0879, 0.5773, 0.08276, 0.5849, 0.06124, 0.598, 0.06608, 0.4783, 0.06204, 0.4636, 0.06761, 0.4592, 0.04071, 0.474, 0.04068, 0.5149, 0.05772, 0.5036, 0.05968, 0.503, 0.05635, 0.5145, 0.05446, 0.5486, 0.05562, 0.5374, 0.05573, 0.5374, 0.05249, 0.5488, 0.05263, 0.5849, 0.06124, 0.5723, 0.05874, 0.5729, 0.05486, 0.5858, 0.05779, 0.5036, 0.05968, 0.4919, 0.06232, 0.4911, 0.05881, 0.503, 0.05635, 0.5374, 0.05573, 0.5261, 0.05641, 0.5259, 0.05316, 0.5374, 0.05249, 0.5723, 0.05874, 0.5601, 0.05672, 0.5605, 0.05329, 0.5729, 0.05486, 0.4919, 0.06232, 0.4795, 0.06595, 0.4783, 0.06204, 0.4911, 0.05881, 0.6115, 0.0731, 0.598, 0.06608, 0.5997, 0.06192, 0.6148, 0.06977, 0.5261, 0.05641, 0.5149, 0.05772, 0.5145, 0.05446, 0.5259, 0.05316, 0.5601, 0.05672, 0.5486, 0.05562, 0.5488, 0.05263, 0.5605, 0.05329, 0.4795, 0.06595, 0.4665, 0.07148, 0.4636, 0.06761, 0.4783, 0.06204, 0.5613, 0.03324, 0.5484, 0.03304, 0.5486, 0.01898, 0.5621, 0.01879, 0.5997, 0.06192, 0.5858, 0.05779, 0.5889, 0.03547, 0.6046, 0.03728, 0.5145, 0.05446, 0.503, 0.05635, 0.4993, 0.0376, 0.5114, 0.03586, 0.5488, 0.05263, 0.5374, 0.05249, 0.5359, 0.03346, 0.5484, 0.03304, 0.5858, 0.05779, 0.5729, 0.05486, 0.5747, 0.03407, 0.5889, 0.03547, 0.503, 0.05635, 0.4911, 0.05881, 0.487, 0.03938, 0.4993, 0.0376, 0.5374, 0.05249, 0.5259, 0.05316, 0.5235, 0.03443, 0.5359, 0.03346, 0.5729, 0.05486, 0.5605, 0.05329, 0.5613, 0.03324, 0.5747, 0.03407, 0.4911, 0.05881, 0.4783, 0.06204, 0.474, 0.04068, 0.487, 0.03938, 0.6148, 0.06977, 0.5997, 0.06192, 0.6046, 0.03728, 0.6244, 0.03871, 0.5259, 0.05316, 0.5145, 0.05446, 0.5114, 0.03586, 0.5235, 0.03443, 0.5605, 0.05329, 0.5488, 0.05263, 0.5484, 0.03304, 0.5613, 0.03324, 0.5064, 0.29, 0.4898, 0.2891, 0.4905, 0.2839, 0.5067, 0.2849, 0.474, 0.04068, 0.4592, 0.04071, 0.4627, 0.02728, 0.474, 0.02804, 0.6046, 0.03728, 0.5889, 0.03547, 0.5903, 0.01978, 0.6052, 0.02025, 0.5114, 0.03586, 0.4993, 0.0376, 0.4977, 0.02471, 0.51, 0.02269, 0.5484, 0.03304, 0.5359, 0.03346, 0.5355, 0.01972, 0.5486, 0.01898, 0.5889, 0.03547, 0.5747, 0.03407, 0.576, 0.01912, 0.5903, 0.01978, 0.4993, 0.0376, 0.487, 0.03938, 0.4857, 0.02671, 0.4977, 0.02471, 0.5359, 0.03346, 0.5235, 0.03443, 0.5226, 0.02097, 0.5355, 0.01972, 0.5747, 0.03407, 0.5613, 0.03324, 0.5621, 0.01879, 0.576, 0.01912, 0.487, 0.03938, 0.474, 0.04068, 0.474, 0.02804, 0.4857, 0.02671, 0.6244, 0.03871, 0.6046, 0.03728, 0.6052, 0.02025, 0.6208, 0.01925, 0.5235, 0.03443, 0.5114, 0.03586, 0.51, 0.02269, 0.5226, 0.02097, 0.4582, 0.2785, 0.4422, 0.2743, 0.445, 0.2631, 0.4604, 0.2674, 0.5557, 0.286, 0.5395, 0.2884, 0.539, 0.2833, 0.555, 0.2809, 0.4406, 0.2794, 0.424, 0.2747, 0.4255, 0.2692, 0.4422, 0.2743, 0.6051, 0.2787, 0.5879, 0.2798, 0.5873, 0.2747, 0.6062, 0.273, 0.4898, 0.2891, 0.4733, 0.2869, 0.4743, 0.2818, 0.4905, 0.2839, 0.5395, 0.2884, 0.523, 0.2898, 0.5229, 0.2846, 0.539, 0.2833, 0.424, 0.2747, 0.4056, 0.2709, 0.4055, 0.2642, 0.4255, 0.2692, 0.5879, 0.2798, 0.5718, 0.283, 0.571, 0.2779, 0.5873, 0.2747, 0.4733, 0.2869, 0.4569, 0.2836, 0.4582, 0.2785, 0.4743, 0.2818, 0.523, 0.2898, 0.5064, 0.29, 0.5067, 0.2849, 0.5229, 0.2846, 0.5718, 0.283, 0.5557, 0.286, 0.555, 0.2809, 0.571, 0.2779, 0.4569, 0.2836, 0.4406, 0.2794, 0.4422, 0.2743, 0.4582, 0.2785, 0.5682, 0.2669, 0.5528, 0.27, 0.5493, 0.2478, 0.5631, 0.2444, 0.5067, 0.2849, 0.4905, 0.2839, 0.4912, 0.2728, 0.5066, 0.2737, 0.555, 0.2809, 0.539, 0.2833, 0.5374, 0.2723, 0.5528, 0.27, 0.4422, 0.2743, 0.4255, 0.2692, 0.4291, 0.2574, 0.445, 0.2631, 0.6062, 0.273, 0.5873, 0.2747, 0.5844, 0.2629, 0.604, 0.2576, 0.4905, 0.2839, 0.4743, 0.2818, 0.4758, 0.2707, 0.4912, 0.2728, 0.539, 0.2833, 0.5229, 0.2846, 0.522, 0.2735, 0.5374, 0.2723, 0.4255, 0.2692, 0.4055, 0.2642, 0.4109, 0.2495, 0.4291, 0.2574, 0.5873, 0.2747, 0.571, 0.2779, 0.5682, 0.2669, 0.5844, 0.2629, 0.4743, 0.2818, 0.4582, 0.2785, 0.4604, 0.2674, 0.4758, 0.2707, 0.5229, 0.2846, 0.5067, 0.2849, 0.5066, 0.2737, 0.522, 0.2735, 0.571, 0.2779, 0.555, 0.2809, 0.5528, 0.27, 0.5682, 0.2669, 0.5631, 0.2444, 0.5493, 0.2478, 0.5419, 0.2152, 0.5533, 0.2115, 0.4604, 0.2674, 0.445, 0.2631, 0.4529, 0.2419, 0.4666, 0.246, 0.5066, 0.2737, 0.4912, 0.2728, 0.4942, 0.251, 0.5079, 0.2518, 0.5528, 0.27, 0.5374, 0.2723, 0.5355, 0.2502, 0.5493, 0.2478, 0.445, 0.2631, 0.4291, 0.2574, 0.4393, 0.2369, 0.4529, 0.2419, 0.604, 0.2576, 0.5844, 0.2629, 0.5768, 0.24, 0.5901, 0.2344, 0.4912, 0.2728, 0.4758, 0.2707, 0.4804, 0.249, 0.4942, 0.251, 0.5374, 0.2723, 0.522, 0.2735, 0.5217, 0.2515, 0.5355, 0.2502, 0.4291, 0.2574, 0.4109, 0.2495, 0.4266, 0.2303, 0.4393, 0.2369, 0.5844, 0.2629, 0.5682, 0.2669, 0.5631, 0.2444, 0.5768, 0.24, 0.4758, 0.2707, 0.4604, 0.2674, 0.4666, 0.246, 0.4804, 0.249, 0.522, 0.2735, 0.5066, 0.2737, 0.5079, 0.2518, 0.5217, 0.2515, 0.5648, 0.2071, 0.5533, 0.2115, 0.5468, 0.1943, 0.5572, 0.1893, 0.4666, 0.246, 0.4529, 0.2419, 0.4644, 0.2093, 0.4756, 0.2136, 0.5079, 0.2518, 0.4942, 0.251, 0.4977, 0.2191, 0.5087, 0.22, 0.5493, 0.2478, 0.5355, 0.2502, 0.5307, 0.218, 0.5419, 0.2152, 0.4529, 0.2419, 0.4393, 0.2369, 0.4533, 0.2041, 0.4644, 0.2093, 0.5901, 0.2344, 0.5768, 0.24, 0.5648, 0.2071, 0.5772, 0.2014, 0.4942, 0.251, 0.4804, 0.249, 0.4867, 0.2169, 0.4977, 0.2191, 0.5355, 0.2502, 0.5217, 0.2515, 0.5197, 0.2196, 0.5307, 0.218, 0.4393, 0.2369, 0.4266, 0.2303, 0.4418, 0.198, 0.4533, 0.2041, 0.5768, 0.24, 0.5631, 0.2444, 0.5533, 0.2115, 0.5648, 0.2071, 0.4804, 0.249, 0.4666, 0.246, 0.4756, 0.2136, 0.4867, 0.2169, 0.5217, 0.2515, 0.5079, 0.2518, 0.5087, 0.22, 0.5197, 0.2196, 0.4621, 0.188, 0.452, 0.1842, 0.4521, 0.1838, 0.4625, 0.1855, 0.4867, 0.2169, 0.4756, 0.2136, 0.4819, 0.1978, 0.4911, 0.2017, 0.5197, 0.2196, 0.5087, 0.22, 0.509, 0.2051, 0.5181, 0.2045, 0.5533, 0.2115, 0.5419, 0.2152, 0.5368, 0.1989, 0.5468, 0.1943, 0.4756, 0.2136, 0.4644, 0.2093, 0.4722, 0.193, 0.4819, 0.1978, 0.5087, 0.22, 0.4977, 0.2191, 0.5001, 0.2041, 0.509, 0.2051, 0.5419, 0.2152, 0.5307, 0.218, 0.5273, 0.2025, 0.5368, 0.1989, 0.4644, 0.2093, 0.4533, 0.2041, 0.4621, 0.188, 0.4722, 0.193, 0.5772, 0.2014, 0.5648, 0.2071, 0.5572, 0.1893, 0.5672, 0.1859, 0.4977, 0.2191, 0.4867, 0.2169, 0.4911, 0.2017, 0.5001, 0.2041, 0.5307, 0.218, 0.5197, 0.2196, 0.5181, 0.2045, 0.5273, 0.2025, 0.4533, 0.2041, 0.4418, 0.198, 0.452, 0.1842, 0.4621, 0.188, 0.5358, 0.1836, 0.5266, 0.1815, 0.53, 0.1243, 0.5397, 0.1245, 0.5572, 0.1893, 0.5468, 0.1943, 0.5459, 0.1859, 0.5568, 0.1869, 0.4911, 0.2017, 0.4819, 0.1978, 0.4833, 0.1828, 0.4924, 0.181, 0.5181, 0.2045, 0.509, 0.2051, 0.5095, 0.1796, 0.5179, 0.1801, 0.5468, 0.1943, 0.5368, 0.1989, 0.5358, 0.1836, 0.5459, 0.1859, 0.4819, 0.1978, 0.4722, 0.193, 0.4733, 0.1848, 0.4833, 0.1828, 0.509, 0.2051, 0.5001, 0.2041, 0.5011, 0.1798, 0.5095, 0.1796, 0.5368, 0.1989, 0.5273, 0.2025, 0.5266, 0.1815, 0.5358, 0.1836, 0.4722, 0.193, 0.4621, 0.188, 0.4625, 0.1855, 0.4733, 0.1848, 0.5672, 0.1859, 0.5572, 0.1893, 0.5568, 0.1869, 0.5674, 0.1854, 0.5001, 0.2041, 0.4911, 0.2017, 0.4924, 0.181, 0.5011, 0.1798, 0.5273, 0.2025, 0.5181, 0.2045, 0.5179, 0.1801, 0.5266, 0.1815, 0.4733, 0.1848, 0.4625, 0.1855, 0.4616, 0.1238, 0.4713, 0.1238, 0.5674, 0.1854, 0.5568, 0.1869, 0.5591, 0.1248, 0.569, 0.1251, 0.5011, 0.1798, 0.4924, 0.181, 0.4907, 0.1238, 0.5005, 0.1238, 0.5266, 0.1815, 0.5179, 0.1801, 0.5202, 0.124, 0.53, 0.1243, 0.4625, 0.1855, 0.4521, 0.1838, 0.4518, 0.1238, 0.4616, 0.1238, 0.5568, 0.1869, 0.5459, 0.1859, 0.5493, 0.1247, 0.5591, 0.1248, 0.4924, 0.181, 0.4833, 0.1828, 0.481, 0.1238, 0.4907, 0.1238, 0.5179, 0.1801, 0.5095, 0.1796, 0.5103, 0.1238, 0.5202, 0.124, 0.5459, 0.1859, 0.5358, 0.1836, 0.5397, 0.1245, 0.5493, 0.1247, 0.4833, 0.1828, 0.4733, 0.1848, 0.4713, 0.1238, 0.481, 0.1238, 0.5095, 0.1796, 0.5011, 0.1798, 0.5005, 0.1238, 0.5103, 0.1238])
me_cube.materials.append(mat_engine)
me_cube.use_remesh_preserve_volume = False
me_cube.use_remesh_preserve_attributes = False
me_cube.use_mirror_vertex_groups = False
me_cube.use_paint_bone_selection = False
me_cube.use_paint_mask = True
me_cube.update()
me_cylinder_001 = bpy.data.meshes.new('Cylinder.001')
me_cylinder_001.from_pydata([(2.247e-08, 1.264, 0.1106), (1.242e-08, 2.0, 1.731), (0.3272, 1.221, 0.1106), (0.5176, 1.932, 1.731), (0.6321, 1.095, 0.1106), (1.0, 1.732, 1.731), (0.8939, 0.8939, 0.1106), (1.414, 1.414, 1.731), (1.095, 0.6321, 0.1106), (1.732, 1.0, 1.731), (1.221, 0.3272, 0.1106), (1.932, 0.5176, 1.731), (1.264, 1.648e-07, 0.1106), (2.0, 3.099e-07, 1.731), (1.221, -0.3272, 0.1106), (1.932, -0.5176, 1.731), (1.095, -0.6321, 0.1106), (1.732, -1.0, 1.731), (0.8939, -0.8939, 0.1106), (1.414, -1.414, 1.731), (0.6321, -1.095, 0.1106), (1.0, -1.732, 1.731), (0.3272, -1.221, 0.1106), (0.5176, -1.932, 1.731), (5.148e-07, -1.264, 0.1106), (7.912e-07, -2.0, 1.731), (-0.3272, -1.221, 0.1106), (-0.5176, -1.932, 1.731), (-0.6321, -1.095, 0.1106), (-1.0, -1.732, 1.731), (-0.8939, -0.8939, 0.1106), (-1.414, -1.414, 1.731), (-1.095, -0.6321, 0.1106), (-1.732, -1.0, 1.731), (-1.221, -0.3272, 0.1106), (-1.932, -0.5176, 1.731), (-1.264, -5.183e-07, 0.1106), (-2.0, -7.709e-07, 1.731), (-1.221, 0.3272, 0.1106), (-1.932, 0.5176, 1.731), (-1.095, 0.6321, 0.1106), (-1.732, 1.0, 1.731), (-0.8939, 0.8939, 0.1106), (-1.414, 1.414, 1.731), (-0.6321, 1.095, 0.1106), (-1.0, 1.732, 1.731), (-0.3272, 1.221, 0.1106), (-0.5176, 1.932, 1.731)], [], [(0, 1, 3, 2), (2, 3, 5, 4), (4, 5, 7, 6), (6, 7, 9, 8), (8, 9, 11, 10), (10, 11, 13, 12), (12, 13, 15, 14), (14, 15, 17, 16), (16, 17, 19, 18), (18, 19, 21, 20), (20, 21, 23, 22), (22, 23, 25, 24), (24, 25, 27, 26), (26, 27, 29, 28), (28, 29, 31, 30), (30, 31, 33, 32), (32, 33, 35, 34), (34, 35, 37, 36), (36, 37, 39, 38), (38, 39, 41, 40), (40, 41, 43, 42), (42, 43, 45, 44), (3, 1, 47, 45, 43, 41, 39, 37, 35, 33, 31, 29, 27, 25, 23, 21, 19, 17, 15, 13, 11, 9, 7, 5), (44, 45, 47, 46), (46, 47, 1, 0), (0, 2, 4, 6, 8, 10, 12, 14, 16, 18, 20, 22, 24, 26, 28, 30, 32, 34, 36, 38, 40, 42, 44, 46)])
me_cylinder_001.polygons.foreach_set('use_smooth', [True] * 26)
_uv = me_cylinder_001.uv_layers.new(name='UVMap')
_uv.uv.foreach_set('vector', [0.9679, 0.7047, 0.9679, 0.9773, 0.9452, 0.9773, 0.9452, 0.7047, 0.9452, 0.7047, 0.9452, 0.9773, 0.9225, 0.9773, 0.9225, 0.7047, 0.9225, 0.7047, 0.9225, 0.9773, 0.8998, 0.9773, 0.8998, 0.7047, 0.8998, 0.7047, 0.8998, 0.9773, 0.8771, 0.9773, 0.8771, 0.7047, 0.8771, 0.7047, 0.8771, 0.9773, 0.8543, 0.9773, 0.8543, 0.7047, 0.8543, 0.7047, 0.8543, 0.9773, 0.8316, 0.9773, 0.8316, 0.7047, 0.8316, 0.7047, 0.8316, 0.9773, 0.8089, 0.9773, 0.8089, 0.7047, 0.8089, 0.7047, 0.8089, 0.9773, 0.7862, 0.9773, 0.7862, 0.7047, 0.7862, 0.7047, 0.7862, 0.9773, 0.7635, 0.9773, 0.7635, 0.7047, 0.7635, 0.7047, 0.7635, 0.9773, 0.7408, 0.9773, 0.7408, 0.7047, 0.7408, 0.7047, 0.7408, 0.9773, 0.718, 0.9773, 0.718, 0.7047, 0.718, 0.7047, 0.718, 0.9773, 0.6953, 0.9773, 0.6953, 0.7047, 0.6953, 0.7047, 0.6953, 0.9773, 0.6726, 0.9773, 0.6726, 0.7047, 0.6726, 0.7047, 0.6726, 0.9773, 0.6499, 0.9773, 0.6499, 0.7047, 0.6499, 0.7047, 0.6499, 0.9773, 0.6272, 0.9773, 0.6272, 0.7047, 0.6272, 0.7047, 0.6272, 0.9773, 0.6045, 0.9773, 0.6045, 0.7047, 0.6045, 0.7047, 0.6045, 0.9773, 0.5817, 0.9773, 0.5817, 0.7047, 0.5817, 0.7047, 0.5817, 0.9773, 0.559, 0.9773, 0.559, 0.7047, 0.559, 0.7047, 0.559, 0.9773, 0.5363, 0.9773, 0.5363, 0.7047, 0.5363, 0.7047, 0.5363, 0.9773, 0.5136, 0.9773, 0.5136, 0.7047, 0.5136, 0.7047, 0.5136, 0.9773, 0.4909, 0.9773, 0.4909, 0.7047, 0.4909, 0.7047, 0.4909, 0.9773, 0.4681, 0.9773, 0.4681, 0.7047, 0.2368, 0.974, 0.1947, 0.9795, 0.1525, 0.974, 0.1132, 0.9577, 0.07949, 0.9318, 0.05361, 0.8981, 0.03733, 0.8588, 0.03178, 0.8166, 0.03733, 0.7745, 0.05361, 0.7352, 0.07949, 0.7014, 0.1132, 0.6755, 0.1525, 0.6593, 0.1947, 0.6537, 0.2368, 0.6593, 0.2761, 0.6755, 0.3099, 0.7014, 0.3358, 0.7352, 0.352, 0.7745, 0.3576, 0.8166, 0.352, 0.8588, 0.3358, 0.8981, 0.3099, 0.9318, 0.2761, 0.9577, 0.4681, 0.7047, 0.4681, 0.9773, 0.4454, 0.9773, 0.4454, 0.7047, 0.4454, 0.7047, 0.4454, 0.9773, 0.4227, 0.9773, 0.4227, 0.7047, 0.3619, 0.6623, 0.3857, 0.6592, 0.4079, 0.65, 0.4269, 0.6354, 0.4415, 0.6164, 0.4507, 0.5942, 0.4538, 0.5704, 0.4507, 0.5466, 0.4415, 0.5244, 0.4269, 0.5053, 0.4079, 0.4907, 0.3857, 0.4815, 0.3619, 0.4784, 0.3381, 0.4815, 0.3159, 0.4907, 0.2968, 0.5053, 0.2822, 0.5244, 0.273, 0.5466, 0.2699, 0.5704, 0.273, 0.5942, 0.2822, 0.6164, 0.2968, 0.6354, 0.3159, 0.65, 0.3381, 0.6592])
me_cylinder_001.materials.append(mat_engine)
me_cylinder_001.use_remesh_fix_poles = True
me_cylinder_001.use_remesh_preserve_attributes = False
me_cylinder_001.use_mirror_vertex_groups = False
me_cylinder_001.update()
me_cube_001 = bpy.data.meshes.new('Cube.001')
me_cube_001.from_pydata([(-1.004, -1.004, -1.742), (-1.004, -1.004, 1.742), (-1.004, 1.004, -1.742), (-1.004, 1.004, 1.742), (1.004, -1.004, -1.742), (1.004, -1.004, 1.742), (1.004, 1.004, -1.742), (1.004, 1.004, 1.742)], [], [(0, 1, 3, 2), (2, 3, 7, 6), (6, 7, 5, 4), (4, 5, 1, 0), (2, 6, 4, 0), (7, 3, 1, 5)])
_uv = me_cube_001.uv_layers.new(name='UVMap')
_uv.uv.foreach_set('vector', [0.375, 0.0, 0.625, 0.0, 0.625, 0.25, 0.375, 0.25, 0.375, 0.25, 0.625, 0.25, 0.625, 0.5, 0.375, 0.5, 0.375, 0.5, 0.625, 0.5, 0.625, 0.75, 0.375, 0.75, 0.375, 0.75, 0.625, 0.75, 0.625, 1.0, 0.375, 1.0, 0.125, 0.5, 0.375, 0.5, 0.375, 0.75, 0.125, 0.75, 0.625, 0.5, 0.875, 0.5, 0.875, 0.75, 0.625, 0.75])
me_cube_001.use_remesh_fix_poles = True
me_cube_001.use_remesh_preserve_attributes = False
me_cube_001.use_mirror_vertex_groups = False
me_cube_001.update()

# ---- objects
ob_engine = bpy.data.objects.new('Engine', me_cube)
ob_light = bpy.data.objects.new('Light', light_light)
ob_camera = bpy.data.objects.new('Camera', cam_camera)
ob_p_root = bpy.data.objects.new('p_root', None)
ob_shroud = bpy.data.objects.new('Shroud', me_cylinder_001)
ob_part = bpy.data.objects.new('part', None)
ob_col_main = bpy.data.objects.new('col_main', me_cube_001)
ob_m_attach_top = bpy.data.objects.new('m_attach_top', None)
ob_m_nozzle = bpy.data.objects.new('m_nozzle', None)

# ---- transforms, parenting, visibility, modifiers, constraints
ob_engine.parent = ob_p_root
ob_engine.location = (5.96e-08, 2.384e-07, -1.258)
ob_engine.scale = (0.5, 0.5, 0.5)
ob_engine.lock_rotations_4d = False
ob_engine.empty_display_type = 'ARROWS'
ob_engine.lineart.crease_threshold = 0.0
_m = ob_engine.modifiers.new('EdgeSplit', 'EDGE_SPLIT')
_m.split_angle = 0.555
_m = ob_engine.modifiers.new('Triangulate', 'TRIANGULATE')
_m.quad_method = 'BEAUTY'
ob_light.location = (4.076, 1.005, 5.904)
ob_light.rotation_euler = (0.6503, 0.05522, 1.866)
ob_light.lock_rotations_4d = False
ob_light.empty_display_type = 'ARROWS'
ob_light.color = (0.0, 0.0, 0.0, 0.0)
ob_light.lineart.crease_threshold = 0.0
ob_camera.location = (7.359, -6.926, 4.958)
ob_camera.rotation_euler = (1.109, 0.0, 0.8149)
ob_camera.lock_rotations_4d = False
ob_camera.empty_display_type = 'ARROWS'
ob_camera.color = (0.0, 0.0, 0.0, 0.0)
ob_camera.display_type = 'WIRE'
ob_camera.lineart.crease_threshold = 0.0
ob_p_root.parent = ob_part
ob_p_root.location = (0.0, 0.0, 0.0)
ob_p_root.lineart.crease_threshold = 0.0
ob_shroud.parent = ob_p_root
ob_shroud.location = (0.0, 0.0, 0.0)
ob_shroud.scale = (0.5, 0.5, 0.5)
ob_shroud.lineart.crease_threshold = 0.0
_m = ob_shroud.modifiers.new('EdgeSplit', 'EDGE_SPLIT')
ob_part.location = (0.0, 0.0, 0.0)
ob_part.empty_display_type = 'SPHERE'
ob_part.empty_display_size = 0.0
ob_part.lineart.crease_threshold = 0.0
ob_col_main.parent = ob_p_root
ob_col_main.location = (0.0, 0.0, -0.886)
ob_col_main.color = (0.02829, 1.0, 0.006431, 1.0)
ob_col_main.display_type = 'BOUNDS'
ob_col_main.show_bounds = True
ob_col_main.display_bounds_type = 'CYLINDER'
ob_col_main.lineart.crease_threshold = 0.0
ob_m_attach_top.parent = ob_p_root
ob_m_attach_top.location = (0.0, 0.0, 0.8601)
ob_m_attach_top.empty_display_type = 'SINGLE_ARROW'
ob_m_attach_top.lineart.crease_threshold = 0.0
ob_m_nozzle.parent = ob_p_root
ob_m_nozzle.location = (0.0, 0.0, -2.619)
ob_m_nozzle.rotation_euler = (-0.0, 3.142, -0.0)
ob_m_nozzle.empty_display_type = 'SINGLE_ARROW'
ob_m_nozzle.lineart.crease_threshold = 0.0

# ---- collection membership
col_collection.objects.link(ob_engine)
col_collection.objects.link(ob_light)
col_collection.objects.link(ob_camera)
col_collection.objects.link(ob_p_root)
col_collection.objects.link(ob_shroud)
col_collection.objects.link(ob_part)
col_collection.objects.link(ob_col_main)
col_collection.objects.link(ob_m_attach_top)
col_collection.objects.link(ob_m_nozzle)

# ---- scene / render settings (as saved in the file)
scene.camera = ob_camera
scene.frame_start = 1; scene.frame_end = 250; scene.frame_set(1)
scene.render.engine = 'BLENDER_EEVEE_NEXT'
scene.cycles.use_denoising = False
scene.cycles.samples = 128
scene.cycles.sampling_pattern = 'TABULATED_SOBOL'
scene.cycles.use_adaptive_sampling = False
scene.cycles.use_light_tree = False
scene.view_settings.view_transform = 'Filmic'
bpy.context.view_layer.update()
